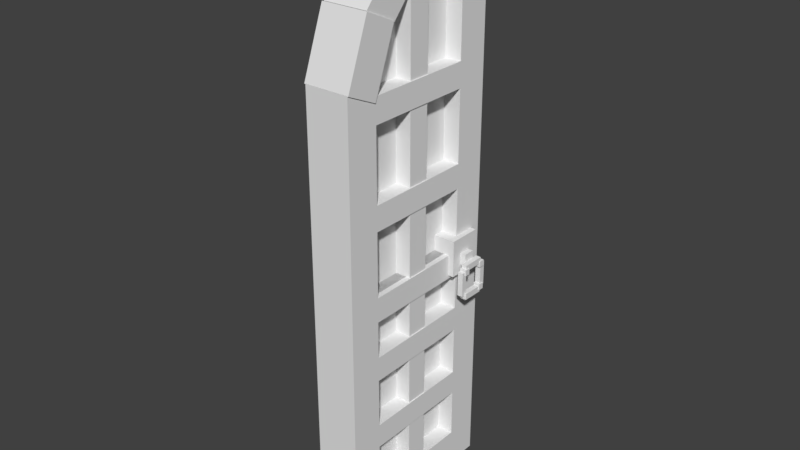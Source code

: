 # Source: large_gate_mirror.blend  (saved by Blender 2.79.6; exported with 4.5.12 LTS)
import bpy
from mathutils import Matrix  # noqa: F401  (used for matrix-valued properties, if any)

bpy.ops.wm.read_factory_settings(use_empty=True)
scene = bpy.context.scene
scene.name = 'Scene'

# ---- collections
col_collection_1 = bpy.data.collections.new('Collection 1'); scene.collection.children.link(col_collection_1)

# ---- materials (node trees are filled in below, after node groups)
mat_0 = bpy.data.materials.new('0')
mat_0.alpha_threshold = 0.0
mat_0.use_transparent_shadow = False
mat_0.roughness = 0.5
mat_1 = bpy.data.materials.new('1')
mat_1.alpha_threshold = 0.0
mat_1.use_transparent_shadow = False
mat_1.roughness = 0.5
mat_2 = bpy.data.materials.new('2')
mat_2.alpha_threshold = 0.0
mat_2.use_transparent_shadow = False
mat_2.roughness = 0.5
mat_2_0 = bpy.data.materials.new('2_0')
mat_2_0.alpha_threshold = 0.0
mat_2_0.use_transparent_shadow = False
mat_2_0.roughness = 0.5
mat_2_1 = bpy.data.materials.new('2_1')
mat_2_1.alpha_threshold = 0.0
mat_2_1.use_transparent_shadow = False
mat_2_1.roughness = 0.5

# ---- material node trees

# ---- world
world_world = bpy.data.worlds.new('World'); scene.world = world_world
world_world.color = (0.05088, 0.05088, 0.05088)
world_world.use_sun_shadow = False
world_world.sun_shadow_jitter_overblur = 0.0

# ---- meshes
me_cube_001 = bpy.data.meshes.new('Cube.001')
me_cube_001.from_pydata([(6.15, 59.34, 7.382), (6.15, 51.86, 4.282), (6.15, 61.12, 3.086), (6.15, 53.64, -0.01384), (-0.15, 61.12, 3.086), (-0.15, 53.64, -0.01384), (-0.15, 59.34, 7.382), (-0.15, 51.86, 4.282), (6.0, 64.21, 12.64), (6.0, 57.96, 6.379), (6.0, 67.4, 9.454), (6.0, 61.14, 3.197), (-3.815e-06, 67.4, 9.454), (-3.815e-06, 61.14, 3.197), (-3.815e-06, 64.21, 12.64), (-3.815e-06, 57.96, 6.379), (6.15, 70.26, 16.32), (6.15, 66.1, 18.04), (6.15, 67.39, 9.389), (6.15, 63.23, 11.11), (-0.15, 67.39, 9.389), (-0.15, 63.23, 11.11), (-0.15, 70.26, 16.32), (-0.15, 66.1, 18.04), (6.0, 70.2, 24.0), (6.0, 66.0, 24.0), (6.0, 70.2, 16.35), (6.0, 66.0, 16.35), (-3.815e-06, 70.2, 16.35), (-3.815e-06, 66.0, 16.35), (-3.815e-06, 70.2, 24.0), (-3.815e-06, 66.0, 24.0), (6.0, 53.7, 4.5), (6.0, 48.0, 4.5), (6.0, 53.7, 1.016e-05), (6.0, 48.0, 1.016e-05), (-3.815e-06, 53.7, 1.016e-05), (-3.815e-06, 48.0, 1.016e-05), (-3.815e-06, 53.7, 4.5), (-3.815e-06, 48.0, 4.5), (6.0, 48.0, 4.5), (6.0, 24.0, 4.5), (6.0, 48.0, 1.016e-05), (6.0, 24.0, 1.016e-05), (-3.815e-06, 48.0, 1.016e-05), (-3.815e-06, 24.0, 1.016e-05), (-3.815e-06, 48.0, 4.5), (-3.815e-06, 24.0, 4.5), (6.0, 66.0, 24.0), (6.0, 24.0, 24.0), (6.0, 66.0, 19.5), (6.0, 24.0, 19.5), (-3.815e-06, 66.0, 19.5), (-3.815e-06, 24.0, 19.5), (-3.815e-06, 66.0, 24.0), (-3.815e-06, 24.0, 24.0), (3.75, 61.5, 19.5), (3.75, 24.0, 19.5), (3.75, 61.5, 4.5), (3.75, 24.0, 4.5), (2.25, 61.5, 4.5), (2.25, 24.0, 4.5), (2.25, 61.5, 19.5), (2.25, 24.0, 19.5), (3.75, 66.0, 19.5), (3.75, 61.5, 19.5), (3.75, 66.0, 9.0), (3.75, 61.5, 9.0), (2.25, 66.0, 9.0), (2.25, 61.5, 9.0), (2.25, 66.0, 19.5), (2.25, 61.5, 19.5), (5.25, 30.0, 19.5), (5.25, 27.0, 19.5), (5.25, 30.0, 4.5), (5.25, 27.0, 4.5), (-3.815e-06, 30.0, 4.5), (-3.815e-06, 27.0, 4.5), (-3.815e-06, 30.0, 19.5), (-3.815e-06, 27.0, 19.5), (2.25, 40.8, 19.5), (2.25, 37.8, 19.5), (2.25, 40.8, 4.5), (2.25, 37.8, 4.5), (-3.815e-06, 40.8, 4.5), (-3.815e-06, 37.8, 4.5), (-3.815e-06, 40.8, 19.5), (-3.815e-06, 37.8, 19.5), (2.25, 52.5, 19.5), (2.25, 49.5, 19.5), (2.25, 52.5, 4.5), (2.25, 49.5, 4.5), (-3.815e-06, 52.5, 4.5), (-3.815e-06, 49.5, 4.5), (-3.815e-06, 52.5, 19.5), (-3.815e-06, 49.5, 19.5), (2.4, 64.5, 13.5), (2.4, 24.0, 13.5), (2.4, 64.5, 10.5), (2.4, 24.0, 10.5), (0.15, 64.5, 10.5), (0.15, 24.0, 10.5), (0.15, 64.5, 13.5), (0.15, 24.0, 13.5), (6.0, 40.8, 19.5), (6.0, 37.8, 19.5), (6.0, 40.8, 4.5), (6.0, 37.8, 4.5), (3.75, 40.8, 4.5), (3.75, 37.8, 4.5), (3.75, 40.8, 19.5), (3.75, 37.8, 19.5), (6.0, 30.0, 19.5), (6.0, 27.0, 19.5), (6.0, 30.0, 4.5), (6.0, 27.0, 4.5), (3.75, 30.0, 4.5), (3.75, 27.0, 4.5), (3.75, 30.0, 19.5), (3.75, 27.0, 19.5), (6.0, 52.5, 19.5), (6.0, 49.5, 19.5), (6.0, 52.5, 4.5), (6.0, 49.5, 4.5), (3.75, 52.5, 4.5), (3.75, 49.5, 4.5), (3.75, 52.5, 19.5), (3.75, 49.5, 19.5), (5.85, 64.8, 13.5), (5.85, 24.3, 13.5), (5.85, 64.8, 10.5), (5.85, 24.3, 10.5), (3.6, 64.8, 10.5), (3.6, 24.3, 10.5), (3.6, 64.8, 13.5), (3.6, 24.3, 13.5), (3.6, 31.95, 22.5), (3.6, 27.45, 22.5), (3.6, 31.95, 18.0), (3.6, 27.45, 18.0), (-0.9, 31.95, 18.0), (-0.9, 27.45, 18.0), (-0.9, 31.95, 22.5), (-0.9, 27.45, 22.5), (-3.815e-06, 30.0, 21.0), (-3.815e-06, 28.5, 21.0), (-3.815e-06, 30.0, 19.5), (-3.815e-06, 28.5, 19.5), (-1.5, 30.0, 19.5), (-1.5, 28.5, 19.5), (-1.5, 30.0, 21.0), (-1.5, 28.5, 21.0), (-1.5, 29.1, 21.75), (-1.5, 28.35, 21.75), (-1.5, 29.1, 18.75), (-1.5, 28.35, 18.75), (-2.25, 29.1, 18.75), (-2.25, 28.35, 18.75), (-2.25, 29.1, 21.75), (-2.25, 28.35, 21.75), (-1.5, 25.35, 21.75), (-1.5, 24.6, 21.75), (-1.5, 25.35, 18.75), (-1.5, 24.6, 18.75), (-2.25, 25.35, 18.75), (-2.25, 24.6, 18.75), (-2.25, 25.35, 21.75), (-2.25, 24.6, 21.75), (-1.5, 28.35, 22.5), (-1.5, 25.35, 22.5), (-1.5, 28.35, 21.75), (-1.5, 25.35, 21.75), (-2.25, 28.35, 21.75), (-2.25, 25.35, 21.75), (-2.25, 28.35, 22.5), (-2.25, 25.35, 22.5), (-1.5, 28.35, 18.75), (-1.5, 25.35, 18.75), (-1.5, 28.35, 18.0), (-1.5, 25.35, 18.0), (-2.25, 28.35, 18.0), (-2.25, 25.35, 18.0), (-2.25, 28.35, 18.75), (-2.25, 25.35, 18.75), (-1.5, 28.65, 19.2), (-1.5, 27.9, 19.2), (-1.5, 28.65, 18.45), (-1.5, 27.9, 18.45), (-2.4, 28.65, 18.45), (-2.4, 27.9, 18.45), (-2.4, 28.65, 19.2), (-2.4, 27.9, 19.2), (-1.5, 28.65, 22.2), (-1.5, 27.9, 22.2), (-1.5, 28.65, 21.45), (-1.5, 27.9, 21.45), (-2.4, 28.65, 21.45), (-2.4, 27.9, 21.45), (-2.4, 28.65, 22.2), (-2.4, 27.9, 22.2), (-1.5, 25.65, 22.2), (-1.5, 24.9, 22.2), (-1.5, 25.65, 21.45), (-1.5, 24.9, 21.45), (-2.4, 25.65, 21.45), (-2.4, 24.9, 21.45), (-2.4, 25.65, 22.2), (-2.4, 24.9, 22.2), (-1.5, 25.65, 19.2), (-1.5, 24.9, 19.2), (-1.5, 25.65, 18.45), (-1.5, 24.9, 18.45), (-2.4, 25.65, 18.45), (-2.4, 24.9, 18.45), (-2.4, 25.65, 19.2), (-2.4, 24.9, 19.2), (6.75, 31.95, 22.5), (6.75, 27.45, 22.5), (6.75, 31.95, 18.0), (6.75, 27.45, 18.0), (2.25, 31.95, 18.0), (2.25, 27.45, 18.0), (2.25, 31.95, 22.5), (2.25, 27.45, 22.5), (7.5, 30.0, 21.0), (7.5, 28.5, 21.0), (7.5, 30.0, 19.5), (7.5, 28.5, 19.5), (6.0, 30.0, 19.5), (6.0, 28.5, 19.5), (6.0, 30.0, 21.0), (6.0, 28.5, 21.0), (8.25, 29.1, 21.75), (8.25, 28.35, 21.75), (8.25, 29.1, 18.75), (8.25, 28.35, 18.75), (7.5, 29.1, 18.75), (7.5, 28.35, 18.75), (7.5, 29.1, 21.75), (7.5, 28.35, 21.75), (8.4, 28.65, 22.2), (8.4, 27.9, 22.2), (8.4, 28.65, 21.45), (8.4, 27.9, 21.45), (7.5, 28.65, 21.45), (7.5, 27.9, 21.45), (7.5, 28.65, 22.2), (7.5, 27.9, 22.2), (8.25, 28.35, 22.5), (8.25, 25.35, 22.5), (8.25, 28.35, 21.75), (8.25, 25.35, 21.75), (7.5, 28.35, 21.75), (7.5, 25.35, 21.75), (7.5, 28.35, 22.5), (7.5, 25.35, 22.5), (8.25, 28.35, 18.75), (8.25, 25.35, 18.75), (8.25, 28.35, 18.0), (8.25, 25.35, 18.0), (7.5, 28.35, 18.0), (7.5, 25.35, 18.0), (7.5, 28.35, 18.75), (7.5, 25.35, 18.75), (8.4, 28.65, 19.2), (8.4, 27.9, 19.2), (8.4, 28.65, 18.45), (8.4, 27.9, 18.45), (7.5, 28.65, 18.45), (7.5, 27.9, 18.45), (7.5, 28.65, 19.2), (7.5, 27.9, 19.2), (8.25, 25.35, 21.75), (8.25, 24.6, 21.75), (8.25, 25.35, 18.75), (8.25, 24.6, 18.75), (7.5, 25.35, 18.75), (7.5, 24.6, 18.75), (7.5, 25.35, 21.75), (7.5, 24.6, 21.75), (8.4, 25.65, 22.2), (8.4, 24.9, 22.2), (8.4, 25.65, 21.45), (8.4, 24.9, 21.45), (7.5, 25.65, 21.45), (7.5, 24.9, 21.45), (7.5, 25.65, 22.2), (7.5, 24.9, 22.2), (8.55, 25.65, 19.2), (8.55, 24.9, 19.2), (8.55, 25.65, 18.45), (8.55, 24.9, 18.45), (7.65, 25.65, 18.45), (7.65, 24.9, 18.45), (7.65, 25.65, 19.2), (7.65, 24.9, 19.2), (6.0, 24.0, 4.5), (6.0, -2.16e-06, 4.5), (6.0, 24.0, 1.016e-05), (6.0, -2.16e-06, 1.016e-05), (-3.815e-06, 24.0, 1.016e-05), (-3.815e-06, -2.16e-06, 1.016e-05), (-3.815e-06, 24.0, 4.5), (-3.815e-06, -2.16e-06, 4.5), (6.0, 24.0, 24.0), (6.0, -2.16e-06, 24.0), (6.0, 24.0, 19.5), (6.0, -2.16e-06, 19.5), (-3.815e-06, 24.0, 19.5), (-3.815e-06, -2.16e-06, 19.5), (-3.815e-06, 24.0, 24.0), (-3.815e-06, -2.16e-06, 24.0), (2.25, 4.5, 19.5), (2.25, -2.16e-06, 19.5), (2.25, 4.5, 4.5), (2.25, -2.16e-06, 4.5), (-3.815e-06, 4.5, 4.5), (-3.815e-06, -2.16e-06, 4.5), (-3.815e-06, 4.5, 19.5), (-3.815e-06, -2.16e-06, 19.5), (2.25, 13.5, 19.5), (2.25, 10.5, 19.5), (2.25, 13.5, 4.5), (2.25, 10.5, 4.5), (-3.815e-06, 13.5, 4.5), (-3.815e-06, 10.5, 4.5), (-3.815e-06, 13.5, 19.5), (-3.815e-06, 10.5, 19.5), (2.25, 22.5, 19.5), (2.25, 19.5, 19.5), (2.25, 22.5, 4.5), (2.25, 19.5, 4.5), (-3.815e-06, 22.5, 4.5), (-3.815e-06, 19.5, 4.5), (-3.815e-06, 22.5, 19.5), (-3.815e-06, 19.5, 19.5), (2.4, 24.3, 13.5), (2.4, -2.16e-06, 13.5), (2.4, 24.3, 10.5), (2.4, -2.16e-06, 10.5), (0.15, 24.3, 10.5), (0.15, -2.16e-06, 10.5), (0.15, 24.3, 13.5), (0.15, -2.16e-06, 13.5), (3.75, 24.0, 21.0), (3.75, -2.16e-06, 21.0), (3.75, 24.0, 4.5), (3.75, -2.16e-06, 4.5), (2.25, 24.0, 4.5), (2.25, -2.16e-06, 4.5), (2.25, 24.0, 21.0), (2.25, -2.16e-06, 21.0), (6.0, 22.5, 19.5), (6.0, 19.5, 19.5), (6.0, 22.5, 4.5), (6.0, 19.5, 4.5), (3.75, 22.5, 4.5), (3.75, 19.5, 4.5), (3.75, 22.5, 19.5), (3.75, 19.5, 19.5), (5.85, 24.3, 13.5), (5.85, -2.16e-06, 13.5), (5.85, 24.3, 10.5), (5.85, -2.16e-06, 10.5), (3.6, 24.3, 10.5), (3.6, -2.16e-06, 10.5), (3.6, 24.3, 13.5), (3.6, -2.16e-06, 13.5), (6.0, 13.5, 19.5), (6.0, 10.5, 19.5), (6.0, 13.5, 4.5), (6.0, 10.5, 4.5), (3.75, 13.5, 4.5), (3.75, 10.5, 4.5), (3.75, 13.5, 19.5), (3.75, 10.5, 19.5), (6.0, 4.5, 19.5), (6.0, -2.16e-06, 19.5), (6.0, 4.5, 4.5), (6.0, -2.16e-06, 4.5), (3.75, 4.5, 4.5), (3.75, -2.16e-06, 4.5), (3.75, 4.5, 19.5), (3.75, -2.16e-06, 19.5)], [], [(0, 1, 2), (1, 3, 2), (4, 5, 6), (5, 7, 6), (4, 6, 2), (6, 0, 2), (7, 5, 1), (5, 3, 1), (6, 7, 0), (7, 1, 0), (2, 3, 4), (3, 5, 4), (8, 9, 10), (9, 11, 10), (12, 13, 14), (13, 15, 14), (12, 14, 10), (14, 8, 10), (15, 13, 9), (13, 11, 9), (14, 15, 8), (15, 9, 8), (10, 11, 12), (11, 13, 12), (16, 17, 18), (17, 19, 18), (20, 21, 22), (21, 23, 22), (20, 22, 18), (22, 16, 18), (23, 21, 17), (21, 19, 17), (22, 23, 16), (23, 17, 16), (18, 19, 20), (19, 21, 20), (24, 25, 26), (25, 27, 26), (28, 29, 30), (29, 31, 30), (28, 30, 26), (30, 24, 26), (31, 29, 25), (29, 27, 25), (30, 31, 24), (31, 25, 24), (26, 27, 28), (27, 29, 28), (32, 33, 34), (33, 35, 34), (36, 37, 38), (37, 39, 38), (36, 38, 34), (38, 32, 34), (39, 37, 33), (37, 35, 33), (38, 39, 32), (39, 33, 32), (34, 35, 36), (35, 37, 36), (40, 41, 42), (41, 43, 42), (44, 45, 46), (45, 47, 46), (44, 46, 42), (46, 40, 42), (47, 45, 41), (45, 43, 41), (46, 47, 40), (47, 41, 40), (42, 43, 44), (43, 45, 44), (48, 49, 50), (49, 51, 50), (52, 53, 54), (53, 55, 54), (52, 54, 50), (54, 48, 50), (55, 53, 49), (53, 51, 49), (54, 55, 48), (55, 49, 48), (50, 51, 52), (51, 53, 52), (56, 57, 58), (57, 59, 58), (60, 61, 62), (61, 63, 62), (60, 62, 58), (62, 56, 58), (63, 61, 57), (61, 59, 57), (62, 63, 56), (63, 57, 56), (58, 59, 60), (59, 61, 60), (64, 65, 66), (65, 67, 66), (68, 69, 70), (69, 71, 70), (68, 70, 66), (70, 64, 66), (71, 69, 65), (69, 67, 65), (70, 71, 64), (71, 65, 64), (66, 67, 68), (67, 69, 68), (72, 73, 74), (73, 75, 74), (76, 77, 78), (77, 79, 78), (76, 78, 74), (78, 72, 74), (79, 77, 73), (77, 75, 73), (78, 79, 72), (79, 73, 72), (74, 75, 76), (75, 77, 76), (80, 81, 82), (81, 83, 82), (84, 85, 86), (85, 87, 86), (84, 86, 82), (86, 80, 82), (87, 85, 81), (85, 83, 81), (86, 87, 80), (87, 81, 80), (82, 83, 84), (83, 85, 84), (88, 89, 90), (89, 91, 90), (92, 93, 94), (93, 95, 94), (92, 94, 90), (94, 88, 90), (95, 93, 89), (93, 91, 89), (94, 95, 88), (95, 89, 88), (90, 91, 92), (91, 93, 92), (96, 97, 98), (97, 99, 98), (100, 101, 102), (101, 103, 102), (100, 102, 98), (102, 96, 98), (103, 101, 97), (101, 99, 97), (102, 103, 96), (103, 97, 96), (98, 99, 100), (99, 101, 100), (104, 105, 106), (105, 107, 106), (108, 109, 110), (109, 111, 110), (108, 110, 106), (110, 104, 106), (111, 109, 105), (109, 107, 105), (110, 111, 104), (111, 105, 104), (106, 107, 108), (107, 109, 108), (112, 113, 114), (113, 115, 114), (116, 117, 118), (117, 119, 118), (116, 118, 114), (118, 112, 114), (119, 117, 113), (117, 115, 113), (118, 119, 112), (119, 113, 112), (114, 115, 116), (115, 117, 116), (120, 121, 122), (121, 123, 122), (124, 125, 126), (125, 127, 126), (124, 126, 122), (126, 120, 122), (127, 125, 121), (125, 123, 121), (126, 127, 120), (127, 121, 120), (122, 123, 124), (123, 125, 124), (128, 129, 130), (129, 131, 130), (132, 133, 134), (133, 135, 134), (132, 134, 130), (134, 128, 130), (135, 133, 129), (133, 131, 129), (134, 135, 128), (135, 129, 128), (130, 131, 132), (131, 133, 132), (136, 137, 138), (137, 139, 138), (140, 141, 142), (141, 143, 142), (140, 142, 138), (142, 136, 138), (143, 141, 137), (141, 139, 137), (142, 143, 136), (143, 137, 136), (138, 139, 140), (139, 141, 140), (144, 145, 146), (145, 147, 146), (148, 149, 150), (149, 151, 150), (148, 150, 146), (150, 144, 146), (151, 149, 145), (149, 147, 145), (150, 151, 144), (151, 145, 144), (146, 147, 148), (147, 149, 148), (152, 153, 154), (153, 155, 154), (156, 157, 158), (157, 159, 158), (156, 158, 154), (158, 152, 154), (159, 157, 153), (157, 155, 153), (158, 159, 152), (159, 153, 152), (154, 155, 156), (155, 157, 156), (160, 161, 162), (161, 163, 162), (164, 165, 166), (165, 167, 166), (164, 166, 162), (166, 160, 162), (167, 165, 161), (165, 163, 161), (166, 167, 160), (167, 161, 160), (162, 163, 164), (163, 165, 164), (168, 169, 170), (169, 171, 170), (172, 173, 174), (173, 175, 174), (172, 174, 170), (174, 168, 170), (175, 173, 169), (173, 171, 169), (174, 175, 168), (175, 169, 168), (170, 171, 172), (171, 173, 172), (176, 177, 178), (177, 179, 178), (180, 181, 182), (181, 183, 182), (180, 182, 178), (182, 176, 178), (183, 181, 177), (181, 179, 177), (182, 183, 176), (183, 177, 176), (178, 179, 180), (179, 181, 180), (184, 185, 186), (185, 187, 186), (188, 189, 190), (189, 191, 190), (188, 190, 186), (190, 184, 186), (191, 189, 185), (189, 187, 185), (190, 191, 184), (191, 185, 184), (186, 187, 188), (187, 189, 188), (192, 193, 194), (193, 195, 194), (196, 197, 198), (197, 199, 198), (196, 198, 194), (198, 192, 194), (199, 197, 193), (197, 195, 193), (198, 199, 192), (199, 193, 192), (194, 195, 196), (195, 197, 196), (200, 201, 202), (201, 203, 202), (204, 205, 206), (205, 207, 206), (204, 206, 202), (206, 200, 202), (207, 205, 201), (205, 203, 201), (206, 207, 200), (207, 201, 200), (202, 203, 204), (203, 205, 204), (208, 209, 210), (209, 211, 210), (212, 213, 214), (213, 215, 214), (212, 214, 210), (214, 208, 210), (215, 213, 209), (213, 211, 209), (214, 215, 208), (215, 209, 208), (210, 211, 212), (211, 213, 212), (216, 217, 218), (217, 219, 218), (220, 221, 222), (221, 223, 222), (220, 222, 218), (222, 216, 218), (223, 221, 217), (221, 219, 217), (222, 223, 216), (223, 217, 216), (218, 219, 220), (219, 221, 220), (224, 225, 226), (225, 227, 226), (228, 229, 230), (229, 231, 230), (228, 230, 226), (230, 224, 226), (231, 229, 225), (229, 227, 225), (230, 231, 224), (231, 225, 224), (226, 227, 228), (227, 229, 228), (232, 233, 234), (233, 235, 234), (236, 237, 238), (237, 239, 238), (236, 238, 234), (238, 232, 234), (239, 237, 233), (237, 235, 233), (238, 239, 232), (239, 233, 232), (234, 235, 236), (235, 237, 236), (240, 241, 242), (241, 243, 242), (244, 245, 246), (245, 247, 246), (244, 246, 242), (246, 240, 242), (247, 245, 241), (245, 243, 241), (246, 247, 240), (247, 241, 240), (242, 243, 244), (243, 245, 244), (248, 249, 250), (249, 251, 250), (252, 253, 254), (253, 255, 254), (252, 254, 250), (254, 248, 250), (255, 253, 249), (253, 251, 249), (254, 255, 248), (255, 249, 248), (250, 251, 252), (251, 253, 252), (256, 257, 258), (257, 259, 258), (260, 261, 262), (261, 263, 262), (260, 262, 258), (262, 256, 258), (263, 261, 257), (261, 259, 257), (262, 263, 256), (263, 257, 256), (258, 259, 260), (259, 261, 260), (264, 265, 266), (265, 267, 266), (268, 269, 270), (269, 271, 270), (268, 270, 266), (270, 264, 266), (271, 269, 265), (269, 267, 265), (270, 271, 264), (271, 265, 264), (266, 267, 268), (267, 269, 268), (272, 273, 274), (273, 275, 274), (276, 277, 278), (277, 279, 278), (276, 278, 274), (278, 272, 274), (279, 277, 273), (277, 275, 273), (278, 279, 272), (279, 273, 272), (274, 275, 276), (275, 277, 276), (280, 281, 282), (281, 283, 282), (284, 285, 286), (285, 287, 286), (284, 286, 282), (286, 280, 282), (287, 285, 281), (285, 283, 281), (286, 287, 280), (287, 281, 280), (282, 283, 284), (283, 285, 284), (288, 289, 290), (289, 291, 290), (292, 293, 294), (293, 295, 294), (292, 294, 290), (294, 288, 290), (295, 293, 289), (293, 291, 289), (294, 295, 288), (295, 289, 288), (290, 291, 292), (291, 293, 292), (296, 297, 298), (297, 299, 298), (300, 301, 302), (301, 303, 302), (300, 302, 298), (302, 296, 298), (303, 301, 297), (301, 299, 297), (302, 303, 296), (303, 297, 296), (298, 299, 300), (299, 301, 300), (304, 305, 306), (305, 307, 306), (308, 309, 310), (309, 311, 310), (308, 310, 306), (310, 304, 306), (311, 309, 305), (309, 307, 305), (310, 311, 304), (311, 305, 304), (306, 307, 308), (307, 309, 308), (312, 313, 314), (313, 315, 314), (316, 317, 318), (317, 319, 318), (316, 318, 314), (318, 312, 314), (319, 317, 313), (317, 315, 313), (318, 319, 312), (319, 313, 312), (314, 315, 316), (315, 317, 316), (320, 321, 322), (321, 323, 322), (324, 325, 326), (325, 327, 326), (324, 326, 322), (326, 320, 322), (327, 325, 321), (325, 323, 321), (326, 327, 320), (327, 321, 320), (322, 323, 324), (323, 325, 324), (328, 329, 330), (329, 331, 330), (332, 333, 334), (333, 335, 334), (332, 334, 330), (334, 328, 330), (335, 333, 329), (333, 331, 329), (334, 335, 328), (335, 329, 328), (330, 331, 332), (331, 333, 332), (336, 337, 338), (337, 339, 338), (340, 341, 342), (341, 343, 342), (340, 342, 338), (342, 336, 338), (343, 341, 337), (341, 339, 337), (342, 343, 336), (343, 337, 336), (338, 339, 340), (339, 341, 340), (344, 345, 346), (345, 347, 346), (348, 349, 350), (349, 351, 350), (348, 350, 346), (350, 344, 346), (351, 349, 345), (349, 347, 345), (350, 351, 344), (351, 345, 344), (346, 347, 348), (347, 349, 348), (352, 353, 354), (353, 355, 354), (356, 357, 358), (357, 359, 358), (356, 358, 354), (358, 352, 354), (359, 357, 353), (357, 355, 353), (358, 359, 352), (359, 353, 352), (354, 355, 356), (355, 357, 356), (360, 361, 362), (361, 363, 362), (364, 365, 366), (365, 367, 366), (364, 366, 362), (366, 360, 362), (367, 365, 361), (365, 363, 361), (366, 367, 360), (367, 361, 360), (362, 363, 364), (363, 365, 364), (368, 369, 370), (369, 371, 370), (372, 373, 374), (373, 375, 374), (372, 374, 370), (374, 368, 370), (375, 373, 369), (373, 371, 369), (374, 375, 368), (375, 369, 368), (370, 371, 372), (371, 373, 372), (376, 377, 378), (377, 379, 378), (380, 381, 382), (381, 383, 382), (380, 382, 378), (382, 376, 378), (383, 381, 377), (381, 379, 377), (382, 383, 376), (383, 377, 376), (378, 379, 380), (379, 381, 380)])
me_cube_001.polygons.foreach_set('use_smooth', [True] * 576)
me_cube_001.polygons.foreach_set('material_index', [0, 0, 0, 0, 0, 0, 0, 0, 1, 1, 0, 0, 0, 0, 0, 0, 0, 0, 0, 0, 1, 1, 0, 0, 0, 0, 0, 0, 0, 0, 1, 1, 1, 1, 0, 0, 0, 0, 0, 0, 0, 0, 1, 1, 0, 0, 0, 0, 0, 0, 0, 0, 0, 0, 0, 0, 1, 1, 0, 0, 0, 0, 0, 0, 0, 0, 0, 0, 1, 1, 0, 0, 0, 0, 0, 0, 0, 0, 0, 0, 0, 0, 1, 1, 0, 0, 0, 0, 0, 0, 0, 0, 0, 0, 0, 0, 0, 0, 0, 0, 0, 0, 0, 0, 0, 0, 0, 0, 1, 1, 1, 1, 1, 1, 1, 1, 1, 1, 1, 1, 1, 1, 1, 1, 1, 1, 1, 1, 1, 1, 1, 1, 1, 1, 1, 1, 1, 1, 1, 1, 1, 1, 1, 1, 1, 1, 1, 1, 1, 1, 1, 1, 1, 1, 1, 1, 1, 1, 1, 1, 1, 1, 1, 1, 1, 1, 1, 1, 1, 1, 1, 1, 1, 1, 1, 1, 1, 1, 1, 1, 1, 1, 1, 1, 1, 1, 1, 1, 1, 1, 1, 1, 1, 1, 1, 1, 1, 1, 1, 1, 1, 1, 1, 1, 2, 2, 2, 2, 2, 2, 2, 2, 2, 2, 2, 2, 2, 2, 2, 2, 2, 2, 2, 2, 2, 2, 2, 2, 2, 2, 2, 2, 2, 2, 2, 2, 2, 2, 2, 2, 2, 2, 2, 2, 2, 2, 2, 2, 2, 2, 2, 2, 2, 2, 2, 2, 2, 2, 2, 2, 2, 2, 2, 2, 2, 2, 2, 2, 2, 2, 2, 2, 2, 2, 2, 2, 2, 2, 2, 2, 2, 2, 2, 2, 2, 2, 2, 2, 2, 2, 2, 2, 2, 2, 2, 2, 2, 2, 2, 2, 2, 2, 2, 2, 2, 2, 2, 2, 2, 2, 2, 2, 2, 2, 2, 2, 2, 2, 2, 2, 2, 2, 2, 2, 2, 2, 2, 2, 2, 2, 2, 2, 2, 2, 2, 2, 2, 2, 2, 2, 2, 2, 2, 2, 2, 2, 2, 2, 2, 2, 2, 2, 2, 2, 2, 2, 2, 2, 2, 2, 2, 2, 2, 2, 2, 2, 2, 2, 2, 2, 2, 2, 2, 2, 2, 2, 2, 2, 2, 2, 2, 2, 2, 2, 2, 2, 2, 2, 2, 2, 2, 2, 2, 2, 2, 2, 2, 2, 2, 2, 2, 2, 2, 2, 2, 2, 2, 2, 2, 2, 2, 2, 2, 2, 2, 2, 2, 2, 2, 2, 2, 2, 2, 2, 2, 2, 2, 2, 2, 2, 2, 2, 2, 2, 2, 2, 2, 2, 2, 2, 2, 2, 2, 2, 3, 3, 3, 3, 3, 3, 3, 3, 4, 4, 3, 3, 3, 3, 3, 3, 3, 3, 3, 3, 3, 3, 4, 4, 3, 3, 3, 3, 4, 4, 3, 3, 3, 3, 3, 3, 4, 4, 4, 4, 4, 4, 4, 4, 4, 4, 4, 4, 4, 4, 4, 4, 4, 4, 4, 4, 4, 4, 4, 4, 4, 4, 4, 4, 4, 4, 4, 4, 4, 4, 4, 4, 3, 3, 3, 3, 3, 3, 3, 3, 3, 3, 3, 3, 4, 4, 4, 4, 4, 4, 4, 4, 4, 4, 4, 4, 4, 4, 4, 4, 4, 4, 4, 4, 4, 4, 4, 4, 4, 4, 4, 4, 4, 4, 4, 4, 4, 4, 4, 4, 3, 3, 3, 3, 4, 4, 3, 3, 3, 3, 3, 3])
_k = set([(0, 1), (0, 2), (0, 6), (1, 3), (1, 7), (2, 3), (2, 4), (3, 5), (4, 5), (4, 6), (5, 7), (6, 7), (8, 9), (8, 10), (8, 14), (9, 11), (9, 15), (10, 11), (10, 12), (11, 13), (12, 13), (12, 14), (13, 15), (14, 15), (16, 17), (16, 18), (16, 22), (17, 19), (17, 23), (18, 19), (18, 20), (19, 21), (20, 21), (20, 22), (21, 23), (22, 23), (24, 25), (24, 26), (24, 30), (25, 27), (25, 31), (26, 27), (26, 28), (27, 29), (28, 29), (28, 30), (29, 31), (30, 31), (32, 33), (32, 34), (32, 38), (33, 35), (33, 39), (34, 35), (34, 36), (35, 37), (36, 37), (36, 38), (37, 39), (38, 39), (40, 41), (40, 42), (40, 46), (41, 43), (41, 47), (42, 43), (42, 44), (43, 45), (44, 45), (44, 46), (45, 47), (46, 47), (48, 49), (48, 50), (48, 54), (49, 51), (49, 55), (50, 51), (50, 52), (51, 53), (52, 53), (52, 54), (53, 55), (54, 55), (56, 57), (56, 58), (56, 62), (57, 59), (57, 63), (58, 59), (58, 60), (59, 61), (60, 61), (60, 62), (61, 63), (62, 63), (64, 65), (64, 66), (64, 70), (65, 67), (65, 71), (66, 67), (66, 68), (67, 69), (68, 69), (68, 70), (69, 71), (70, 71), (72, 73), (72, 74), (72, 78), (73, 75), (73, 79), (74, 75), (74, 76), (75, 77), (76, 77), (76, 78), (77, 79), (78, 79), (80, 81), (80, 82), (80, 86), (81, 83), (81, 87), (82, 83), (82, 84), (83, 85), (84, 85), (84, 86), (85, 87), (86, 87), (88, 89), (88, 90), (88, 94), (89, 91), (89, 95), (90, 91), (90, 92), (91, 93), (92, 93), (92, 94), (93, 95), (94, 95), (96, 97), (96, 98), (96, 102), (97, 99), (97, 103), (98, 99), (98, 100), (99, 101), (100, 101), (100, 102), (101, 103), (102, 103), (104, 105), (104, 106), (104, 110), (105, 107), (105, 111), (106, 107), (106, 108), (107, 109), (108, 109), (108, 110), (109, 111), (110, 111), (112, 113), (112, 114), (112, 118), (113, 115), (113, 119), (114, 115), (114, 116), (115, 117), (116, 117), (116, 118), (117, 119), (118, 119), (120, 121), (120, 122), (120, 126), (121, 123), (121, 127), (122, 123), (122, 124), (123, 125), (124, 125), (124, 126), (125, 127), (126, 127), (128, 129), (128, 130), (128, 134), (129, 131), (129, 135), (130, 131), (130, 132), (131, 133), (132, 133), (132, 134), (133, 135), (134, 135), (136, 137), (136, 138), (136, 142), (137, 139), (137, 143), (138, 139), (138, 140), (139, 141), (140, 141), (140, 142), (141, 143), (142, 143), (144, 145), (144, 146), (144, 150), (145, 147), (145, 151), (146, 147), (146, 148), (147, 149), (148, 149), (148, 150), (149, 151), (150, 151), (152, 153), (152, 154), (152, 158), (153, 155), (153, 159), (154, 155), (154, 156), (155, 157), (156, 157), (156, 158), (157, 159), (158, 159), (160, 161), (160, 162), (160, 166), (161, 163), (161, 167), (162, 163), (162, 164), (163, 165), (164, 165), (164, 166), (165, 167), (166, 167), (168, 169), (168, 170), (168, 174), (169, 171), (169, 175), (170, 171), (170, 172), (171, 173), (172, 173), (172, 174), (173, 175), (174, 175), (176, 177), (176, 178), (176, 182), (177, 179), (177, 183), (178, 179), (178, 180), (179, 181), (180, 181), (180, 182), (181, 183), (182, 183), (184, 185), (184, 186), (184, 190), (185, 187), (185, 191), (186, 187), (186, 188), (187, 189), (188, 189), (188, 190), (189, 191), (190, 191), (192, 193), (192, 194), (192, 198), (193, 195), (193, 199), (194, 195), (194, 196), (195, 197), (196, 197), (196, 198), (197, 199), (198, 199), (200, 201), (200, 202), (200, 206), (201, 203), (201, 207), (202, 203), (202, 204), (203, 205), (204, 205), (204, 206), (205, 207), (206, 207), (208, 209), (208, 210), (208, 214), (209, 211), (209, 215), (210, 211), (210, 212), (211, 213), (212, 213), (212, 214), (213, 215), (214, 215), (216, 217), (216, 218), (216, 222), (217, 219), (217, 223), (218, 219), (218, 220), (219, 221), (220, 221), (220, 222), (221, 223), (222, 223), (224, 225), (224, 226), (224, 230), (225, 227), (225, 231), (226, 227), (226, 228), (227, 229), (228, 229), (228, 230), (229, 231), (230, 231), (232, 233), (232, 234), (232, 238), (233, 235), (233, 239), (234, 235), (234, 236), (235, 237), (236, 237), (236, 238), (237, 239), (238, 239), (240, 241), (240, 242), (240, 246), (241, 243), (241, 247), (242, 243), (242, 244), (243, 245), (244, 245), (244, 246), (245, 247), (246, 247), (248, 249), (248, 250), (248, 254), (249, 251), (249, 255), (250, 251), (250, 252), (251, 253), (252, 253), (252, 254), (253, 255), (254, 255), (256, 257), (256, 258), (256, 262), (257, 259), (257, 263), (258, 259), (258, 260), (259, 261), (260, 261), (260, 262), (261, 263), (262, 263), (264, 265), (264, 266), (264, 270), (265, 267), (265, 271), (266, 267), (266, 268), (267, 269), (268, 269), (268, 270), (269, 271), (270, 271), (272, 273), (272, 274), (272, 278), (273, 275), (273, 279), (274, 275), (274, 276), (275, 277), (276, 277), (276, 278), (277, 279), (278, 279), (280, 281), (280, 282), (280, 286), (281, 283), (281, 287), (282, 283), (282, 284), (283, 285), (284, 285), (284, 286), (285, 287), (286, 287), (288, 289), (288, 290), (288, 294), (289, 291), (289, 295), (290, 291), (290, 292), (291, 293), (292, 293), (292, 294), (293, 295), (294, 295), (296, 297), (296, 298), (296, 302), (297, 299), (297, 303), (298, 299), (298, 300), (299, 301), (300, 301), (300, 302), (301, 303), (302, 303), (304, 305), (304, 306), (304, 310), (305, 307), (305, 311), (306, 307), (306, 308), (307, 309), (308, 309), (308, 310), (309, 311), (310, 311), (312, 313), (312, 314), (312, 318), (313, 315), (313, 319), (314, 315), (314, 316), (315, 317), (316, 317), (316, 318), (317, 319), (318, 319), (320, 321), (320, 322), (320, 326), (321, 323), (321, 327), (322, 323), (322, 324), (323, 325), (324, 325), (324, 326), (325, 327), (326, 327), (328, 329), (328, 330), (328, 334), (329, 331), (329, 335), (330, 331), (330, 332), (331, 333), (332, 333), (332, 334), (333, 335), (334, 335), (336, 337), (336, 338), (336, 342), (337, 339), (337, 343), (338, 339), (338, 340), (339, 341), (340, 341), (340, 342), (341, 343), (342, 343), (344, 345), (344, 346), (344, 350), (345, 347), (345, 351), (346, 347), (346, 348), (347, 349), (348, 349), (348, 350), (349, 351), (350, 351), (352, 353), (352, 354), (352, 358), (353, 355), (353, 359), (354, 355), (354, 356), (355, 357), (356, 357), (356, 358), (357, 359), (358, 359), (360, 361), (360, 362), (360, 366), (361, 363), (361, 367), (362, 363), (362, 364), (363, 365), (364, 365), (364, 366), (365, 367), (366, 367), (368, 369), (368, 370), (368, 374), (369, 371), (369, 375), (370, 371), (370, 372), (371, 373), (372, 373), (372, 374), (373, 375), (374, 375), (376, 377), (376, 378), (376, 382), (377, 379), (377, 383), (378, 379), (378, 380), (379, 381), (380, 381), (380, 382), (381, 383), (382, 383)])
me_cube_001.attributes.new('sharp_edge', 'BOOLEAN', 'EDGE').data.foreach_set('value', [ (min(e.vertices), max(e.vertices)) in _k for e in me_cube_001.edges])
_uv = me_cube_001.uv_layers.new(name='UVMap')
_uv.uv.foreach_set('vector', [0.125, 0.5625, 0.125, 0.225, 0.3125, 0.5625, 0.125, 0.225, 0.3125, 0.225, 0.3125, 0.5625, 0.125, 0.5, 0.125, 0.1625, 0.3125, 0.5, 0.125, 0.1625, 0.3125, 0.1625, 0.3125, 0.5, 0.375, 1.0, 0.375, 0.8062, 0.625, 1.0, 0.375, 0.8062, 0.625, 0.8062, 0.625, 1.0, 0.375, 1.0, 0.375, 0.8062, 0.625, 1.0, 0.375, 0.8062, 0.625, 0.8062, 0.625, 1.0, 0.75, 0.5, 0.75, 0.1625, 1.0, 0.5, 0.75, 0.1625, 1.0, 0.1625, 1.0, 0.5, 0.375, 0.625, 0.375, 0.2875, 0.625, 0.625, 0.375, 0.2875, 0.625, 0.2875, 0.625, 0.625, 0.125, 0.375, 0.125, 0.00625, 0.3125, 0.375, 0.125, 0.00625, 0.3125, 0.00625, 0.3125, 0.375, 0.75, 0.375, 0.75, 0.00625, 0.9375, 0.375, 0.75, 0.00625, 0.9375, 0.00625, 0.9375, 0.375, 0.0625, 1.0, 0.0625, 0.8125, 0.3125, 1.0, 0.0625, 0.8125, 0.3125, 0.8125, 0.3125, 1.0, 0.0625, 1.0, 0.0625, 0.8125, 0.3125, 1.0, 0.0625, 0.8125, 0.3125, 0.8125, 0.3125, 1.0, 0.6875, 0.5625, 0.6875, 0.1937, 0.9375, 0.5625, 0.6875, 0.1937, 0.9375, 0.1937, 0.9375, 0.5625, 0.375, 0.875, 0.375, 0.5063, 0.625, 0.875, 0.375, 0.5063, 0.625, 0.5063, 0.625, 0.875, 0.3125, 0.75, 0.125, 0.75, 0.3125, 0.375, 0.125, 0.75, 0.125, 0.375, 0.3125, 0.375, 0.9375, 0.3125, 0.75, 0.3125, 0.9375, 0.0, 0.75, 0.3125, 0.75, 0.0, 0.9375, 0.0, 0.6875, 0.6875, 0.6875, 0.375, 0.9375, 0.6875, 0.6875, 0.375, 0.9375, 0.375, 0.9375, 0.6875, 0.6875, 0.9375, 0.6875, 0.625, 0.9375, 0.9375, 0.6875, 0.625, 0.9375, 0.625, 0.9375, 0.9375, 0.1875, 1.0, 0.1875, 0.8125, 0.4375, 1.0, 0.1875, 0.8125, 0.4375, 0.8125, 0.4375, 1.0, 0.0625, 1.0, 0.0625, 0.8125, 0.3125, 1.0, 0.0625, 0.8125, 0.3125, 0.8125, 0.3125, 1.0, 0.75, 0.575, 0.9375, 0.575, 0.75, 0.8125, 0.9375, 0.575, 0.9375, 0.8125, 0.75, 0.8125, 0.375, 0.45, 0.5688, 0.45, 0.375, 0.75, 0.5688, 0.45, 0.5688, 0.75, 0.375, 0.75, 0.0, 1.0, 0.0, 0.7312, 0.25, 1.0, 0.0, 0.7312, 0.25, 0.7312, 0.25, 1.0, 0.75, 0.9375, 0.75, 0.6687, 1.0, 0.9375, 0.75, 0.6687, 1.0, 0.6687, 1.0, 0.9375, 0.625, 0.5, 0.4313, 0.5, 0.625, 0.2, 0.4313, 0.5, 0.4313, 0.2, 0.625, 0.2, 0.125, 0.9375, 0.125, 0.7, 0.375, 0.9375, 0.125, 0.7, 0.375, 0.7, 0.375, 0.9375, 0.125, 0.5625, 0.125, 0.3438, 0.3125, 0.5625, 0.125, 0.3438, 0.3125, 0.3438, 0.3125, 0.5625, 0.4375, 1.0, 0.4375, 0.7812, 0.625, 1.0, 0.4375, 0.7812, 0.625, 0.7812, 0.625, 1.0, 0.6875, 1.0, 0.6875, 0.8062, 0.9375, 1.0, 0.6875, 0.8062, 0.9375, 0.8062, 0.9375, 1.0, 0.6875, 1.0, 0.6875, 0.8062, 0.9375, 1.0, 0.6875, 0.8062, 0.9375, 0.8062, 0.9375, 1.0, 0.6875, 0.375, 0.6875, 0.1437, 0.9375, 0.375, 0.6875, 0.1437, 0.9375, 0.1437, 0.9375, 0.375, 0.375, 0.375, 0.375, 0.1562, 0.625, 0.375, 0.375, 0.1562, 0.625, 0.1562, 0.625, 0.375, 0.125, 1.0, 0.125, 0.0, 0.3125, 1.0, 0.125, 0.0, 0.3125, 0.0, 0.3125, 1.0, 0.375, 1.0, 0.375, 0.0, 0.5625, 1.0, 0.375, 0.0, 0.5625, 0.0, 0.5625, 1.0, 0.0, 1.0, 0.0, 0.8125, 0.25, 1.0, 0.0, 0.8125, 0.25, 0.8125, 0.25, 1.0, 0.0, 1.0, 0.0, 0.8125, 0.25, 1.0, 0.0, 0.8125, 0.25, 0.8125, 0.25, 1.0, 0.75, 1.0, 0.75, 0.0, 1.0, 1.0, 0.75, 0.0, 1.0, 0.0, 1.0, 1.0, 0.6875, 1.0, 0.6875, 0.0, 0.9375, 1.0, 0.6875, 0.0, 0.9375, 0.0, 0.9375, 1.0, 0.75, 1.0, 0.75, 0.0, 0.9375, 1.0, 0.75, 0.0, 0.9375, 0.0, 0.9375, 1.0, 0.75, 1.0, 0.75, 0.0, 0.9375, 1.0, 0.75, 0.0, 0.9375, 0.0, 0.9375, 1.0, 0.0, 1.0, 0.0, 0.8125, 0.25, 1.0, 0.0, 0.8125, 0.25, 0.8125, 0.25, 1.0, 0.125, 0.8125, 0.125, 0.625, 0.375, 0.8125, 0.125, 0.625, 0.375, 0.625, 0.375, 0.8125, 0.375, 1.0, 0.375, 0.0, 0.625, 1.0, 0.375, 0.0, 0.625, 0.0, 0.625, 1.0, 0.6875, 1.0, 0.6875, 0.0, 0.9375, 1.0, 0.6875, 0.0, 0.9375, 0.0, 0.9375, 1.0, 0.1875, 1.0, 0.1875, 0.0, 0.8125, 1.0, 0.1875, 0.0, 0.8125, 0.0, 0.8125, 1.0, 0.1875, 1.0, 0.1875, 0.0, 0.8125, 1.0, 0.1875, 0.0, 0.8125, 0.0, 0.8125, 1.0, 0.0, 1.0, 0.0, 0.375, 0.0625, 1.0, 0.0, 0.375, 0.0625, 0.375, 0.0625, 1.0, 0.0, 1.0, 0.0, 0.375, 0.0625, 1.0, 0.0, 0.375, 0.0625, 0.375, 0.0625, 1.0, 0.0, 1.0, 0.0, 0.0, 0.0625, 1.0, 0.0, 0.0, 0.0625, 0.0, 0.0625, 1.0, 0.0, 1.0, 0.0, 0.0, 0.0625, 1.0, 0.0, 0.0, 0.0625, 0.0, 0.0625, 1.0, 0.1875, 1.0, 0.1875, 0.8125, 0.625, 1.0, 0.1875, 0.8125, 0.625, 0.8125, 0.625, 1.0, 0.375, 1.0, 0.375, 0.8125, 0.8125, 1.0, 0.375, 0.8125, 0.8125, 0.8125, 0.8125, 1.0, 0.0, 1.0, 0.0, 0.5625, 0.0625, 1.0, 0.0, 0.5625, 0.0625, 0.5625, 0.0625, 1.0, 0.0, 1.0, 0.0, 0.5625, 0.0625, 1.0, 0.0, 0.5625, 0.0625, 0.5625, 0.0625, 1.0, 0.1875, 0.625, 0.1875, 0.4375, 0.25, 0.625, 0.1875, 0.4375, 0.25, 0.4375, 0.25, 0.625, 0.0, 1.0, 0.0, 0.8125, 0.0625, 1.0, 0.0, 0.8125, 0.0625, 0.8125, 0.0625, 1.0, 0.0625, 0.9375, 0.0625, 0.8125, 0.6875, 0.9375, 0.0625, 0.8125, 0.6875, 0.8125, 0.6875, 0.9375, 0.25, 0.125, 0.375, 0.125, 0.25, 0.75, 0.375, 0.125, 0.375, 0.75, 0.25, 0.75, 0.6875, 0.75, 0.6875, 0.125, 0.7812, 0.75, 0.6875, 0.125, 0.7812, 0.125, 0.7812, 0.75, 0.25, 0.75, 0.25, 0.125, 0.3438, 0.75, 0.25, 0.125, 0.3438, 0.125, 0.3438, 0.75, 0.0, 1.0, 0.0, 0.875, 0.09375, 1.0, 0.0, 0.875, 0.09375, 0.875, 0.09375, 1.0, 0.0, 1.0, 0.0, 0.875, 0.09375, 1.0, 0.0, 0.875, 0.09375, 0.875, 0.09375, 1.0, 0.0, 1.0, 0.0, 0.875, 0.625, 1.0, 0.0, 0.875, 0.625, 0.875, 0.625, 1.0, 0.875, 1.0, 0.75, 1.0, 0.875, 0.3125, 0.75, 1.0, 0.75, 0.3125, 0.875, 0.3125, 0.1875, 0.8125, 0.1875, 0.1875, 0.2812, 0.8125, 0.1875, 0.1875, 0.2812, 0.1875, 0.2812, 0.8125, 0.4375, 0.6875, 0.4375, 0.0625, 0.5312, 0.6875, 0.4375, 0.0625, 0.5312, 0.0625, 0.5312, 0.6875, 0.0, 1.0, 0.0, 0.875, 0.09375, 1.0, 0.0, 0.875, 0.09375, 0.875, 0.09375, 1.0, 0.0, 1.0, 0.0, 0.875, 0.09375, 1.0, 0.0, 0.875, 0.09375, 0.875, 0.09375, 1.0, 0.0, 1.0, 0.0, 0.875, 0.625, 1.0, 0.0, 0.875, 0.625, 0.875, 0.625, 1.0, 0.8125, 0.9375, 0.6875, 0.9375, 0.8125, 0.25, 0.6875, 0.9375, 0.6875, 0.25, 0.8125, 0.25, 0.5, 0.75, 0.5, 0.125, 0.5938, 0.75, 0.5, 0.125, 0.5938, 0.125, 0.5938, 0.75, 0.875, 0.75, 0.875, 0.125, 0.9688, 0.75, 0.875, 0.125, 0.9688, 0.125, 0.9688, 0.75, 0.0, 1.0, 0.0, 0.875, 0.09375, 1.0, 0.0, 0.875, 0.09375, 0.875, 0.09375, 1.0, 0.0, 1.0, 0.0, 0.875, 0.09375, 1.0, 0.0, 0.875, 0.09375, 0.875, 0.09375, 1.0, 0.4375, 1.0, 0.4375, 0.0, 0.5625, 1.0, 0.4375, 0.0, 0.5625, 0.0, 0.5625, 1.0, 0.5, 1.0, 0.5, 0.0, 0.625, 1.0, 0.5, 0.0, 0.625, 0.0, 0.625, 1.0, 0.0, 1.0, 0.0, 0.875, 0.09375, 1.0, 0.0, 0.875, 0.09375, 0.875, 0.09375, 1.0, 0.0, 1.0, 0.0, 0.875, 0.09375, 1.0, 0.0, 0.875, 0.09375, 0.875, 0.09375, 1.0, 0.0, 1.0, 0.0, 0.0, 0.09375, 1.0, 0.0, 0.0, 0.09375, 0.0, 0.09375, 1.0, 0.1875, 1.0, 0.1875, 0.0, 0.2812, 1.0, 0.1875, 0.0, 0.2812, 0.0, 0.2812, 1.0, 0.8125, 0.25, 0.9375, 0.25, 0.8125, 1.0, 0.9375, 0.25, 0.9375, 1.0, 0.8125, 1.0, 0.75, 1.0, 0.75, 0.3125, 0.875, 1.0, 0.75, 0.3125, 0.875, 0.3125, 0.875, 1.0, 0.1875, 0.8125, 0.1875, 0.1875, 0.2812, 0.8125, 0.1875, 0.1875, 0.2812, 0.1875, 0.2812, 0.8125, 0.4375, 0.6875, 0.4375, 0.0625, 0.5312, 0.6875, 0.4375, 0.0625, 0.5312, 0.0625, 0.5312, 0.6875, 0.0, 1.0, 0.0, 0.875, 0.09375, 1.0, 0.0, 0.875, 0.09375, 0.875, 0.09375, 1.0, 0.0, 1.0, 0.0, 0.875, 0.09375, 1.0, 0.0, 0.875, 0.09375, 0.875, 0.09375, 1.0, 0.75, 0.25, 0.875, 0.25, 0.75, 1.0, 0.875, 0.25, 0.875, 1.0, 0.75, 1.0, 0.125, 0.75, 0.125, 0.125, 0.25, 0.75, 0.125, 0.125, 0.25, 0.125, 0.25, 0.75, 0.8125, 0.8125, 0.8125, 0.1875, 0.9062, 0.8125, 0.8125, 0.1875, 0.9062, 0.1875, 0.9062, 0.8125, 0.125, 0.75, 0.125, 0.125, 0.2188, 0.75, 0.125, 0.125, 0.2188, 0.125, 0.2188, 0.75, 0.0, 1.0, 0.0, 0.875, 0.09375, 1.0, 0.0, 0.875, 0.09375, 0.875, 0.09375, 1.0, 0.0, 1.0, 0.0, 0.875, 0.09375, 1.0, 0.0, 0.875, 0.09375, 0.875, 0.09375, 1.0, 0.0, 0.25, 0.125, 0.25, 0.0, 0.875, 0.125, 0.25, 0.125, 0.875, 0.0, 0.875, 0.6875, 0.9375, 0.6875, 0.25, 0.8125, 0.9375, 0.6875, 0.25, 0.8125, 0.25, 0.8125, 0.9375, 0.5, 0.75, 0.5, 0.125, 0.5938, 0.75, 0.5, 0.125, 0.5938, 0.125, 0.5938, 0.75, 0.875, 0.75, 0.875, 0.125, 0.9688, 0.75, 0.875, 0.125, 0.9688, 0.125, 0.9688, 0.75, 0.0, 1.0, 0.0, 0.875, 0.09375, 1.0, 0.0, 0.875, 0.09375, 0.875, 0.09375, 1.0, 0.0, 1.0, 0.0, 0.875, 0.09375, 1.0, 0.0, 0.875, 0.09375, 0.875, 0.09375, 1.0, 0.4375, 1.0, 0.4375, 0.0, 0.5625, 1.0, 0.4375, 0.0, 0.5625, 0.0, 0.5625, 1.0, 0.5, 1.0, 0.5, 0.0, 0.625, 1.0, 0.5, 0.0, 0.625, 0.0, 0.625, 1.0, 0.0, 1.0, 0.0, 0.875, 0.09375, 1.0, 0.0, 0.875, 0.09375, 0.875, 0.09375, 1.0, 0.0, 1.0, 0.0, 0.875, 0.09375, 1.0, 0.0, 0.875, 0.09375, 0.875, 0.09375, 1.0, 0.0, 1.0, 0.0, 0.0, 0.09375, 1.0, 0.0, 0.0, 0.09375, 0.0, 0.09375, 1.0, 0.1875, 1.0, 0.1875, 0.0, 0.2812, 1.0, 0.1875, 0.0, 0.2812, 0.0, 0.2812, 1.0, 0.3125, 0.6875, 0.3125, 0.5, 0.5, 0.6875, 0.3125, 0.5, 0.5, 0.5, 0.5, 0.6875, 0.6875, 0.375, 0.6875, 0.1875, 0.875, 0.375, 0.6875, 0.1875, 0.875, 0.1875, 0.875, 0.375, 0.4375, 0.375, 0.4375, 0.5625, 0.2812, 0.375, 0.4375, 0.5625, 0.2812, 0.5625, 0.2812, 0.375, 0.375, 0.5, 0.375, 0.3125, 0.5625, 0.5, 0.375, 0.3125, 0.5625, 0.3125, 0.5625, 0.5, 0.375, 0.6875, 0.375, 0.5, 0.5312, 0.6875, 0.375, 0.5, 0.5312, 0.5, 0.5312, 0.6875, 0.3438, 0.625, 0.3438, 0.4375, 0.5, 0.625, 0.3438, 0.4375, 0.5, 0.4375, 0.5, 0.625, 0.375, 0.5, 0.375, 0.4375, 0.4375, 0.5, 0.375, 0.4375, 0.4375, 0.4375, 0.4375, 0.5, 0.875, 0.875, 0.875, 0.8125, 0.9375, 0.875, 0.875, 0.8125, 0.9375, 0.8125, 0.9375, 0.875, 0.5, 0.5, 0.5, 0.4375, 0.5625, 0.5, 0.5, 0.4375, 0.5625, 0.4375, 0.5625, 0.5, 0.0, 1.0, 0.0, 0.9375, 0.0625, 1.0, 0.0, 0.9375, 0.0625, 0.9375, 0.0625, 1.0, 0.0625, 0.875, 0.0625, 0.8125, 0.125, 0.875, 0.0625, 0.8125, 0.125, 0.8125, 0.125, 0.875, 0.375, 0.6875, 0.375, 0.625, 0.4375, 0.6875, 0.375, 0.625, 0.4375, 0.625, 0.4375, 0.6875, 0.0, 1.0, 0.0, 0.9688, 0.125, 1.0, 0.0, 0.9688, 0.125, 0.9688, 0.125, 1.0, 0.8125, 0.875, 0.8125, 0.8438, 0.9375, 0.875, 0.8125, 0.8438, 0.9375, 0.8438, 0.9375, 0.875, 0.1875, 0.6875, 0.1875, 0.5625, 0.2188, 0.6875, 0.1875, 0.5625, 0.2188, 0.5625, 0.2188, 0.6875, 0.4375, 0.625, 0.4375, 0.5, 0.4688, 0.625, 0.4375, 0.5, 0.4688, 0.5, 0.4688, 0.625, 0.5625, 0.625, 0.5625, 0.5938, 0.5938, 0.625, 0.5625, 0.5938, 0.5938, 0.5938, 0.5938, 0.625, 0.3125, 0.6875, 0.3125, 0.6562, 0.3438, 0.6875, 0.3125, 0.6562, 0.3438, 0.6562, 0.3438, 0.6875, 0.0, 1.0, 0.0, 0.9688, 0.125, 1.0, 0.0, 0.9688, 0.125, 0.9688, 0.125, 1.0, 0.3125, 0.6875, 0.3125, 0.6562, 0.4375, 0.6875, 0.3125, 0.6562, 0.4375, 0.6562, 0.4375, 0.6875, 0.25, 0.8125, 0.25, 0.6875, 0.2812, 0.8125, 0.25, 0.6875, 0.2812, 0.6875, 0.2812, 0.8125, 0.3125, 0.6875, 0.3125, 0.5625, 0.3438, 0.6875, 0.3125, 0.5625, 0.3438, 0.5625, 0.3438, 0.6875, 0.4375, 0.75, 0.4375, 0.7188, 0.4688, 0.75, 0.4375, 0.7188, 0.4688, 0.7188, 0.4688, 0.75, 0.3125, 0.6875, 0.3125, 0.6562, 0.3438, 0.6875, 0.3125, 0.6562, 0.3438, 0.6562, 0.3438, 0.6875, 0.3125, 0.5625, 0.3125, 0.4375, 0.3438, 0.5625, 0.3125, 0.4375, 0.3438, 0.4375, 0.3438, 0.5625, 0.375, 0.875, 0.375, 0.75, 0.4062, 0.875, 0.375, 0.75, 0.4062, 0.75, 0.4062, 0.875, 0.3125, 0.75, 0.3125, 0.7188, 0.3438, 0.75, 0.3125, 0.7188, 0.3438, 0.7188, 0.3438, 0.75, 0.3125, 0.5625, 0.3125, 0.5312, 0.3438, 0.5625, 0.3125, 0.5312, 0.3438, 0.5312, 0.3438, 0.5625, 0.5, 0.6875, 0.5, 0.5625, 0.5312, 0.6875, 0.5, 0.5625, 0.5312, 0.5625, 0.5312, 0.6875, 0.5, 0.5, 0.5, 0.375, 0.5312, 0.5, 0.5, 0.375, 0.5312, 0.375, 0.5312, 0.5, 0.375, 0.75, 0.375, 0.625, 0.4062, 0.75, 0.375, 0.625, 0.4062, 0.625, 0.4062, 0.75, 0.3125, 0.75, 0.3125, 0.625, 0.3438, 0.75, 0.3125, 0.625, 0.3438, 0.625, 0.3438, 0.75, 0.25, 0.75, 0.25, 0.7188, 0.2812, 0.75, 0.25, 0.7188, 0.2812, 0.7188, 0.2812, 0.75, 0.3125, 0.6875, 0.3125, 0.6562, 0.3438, 0.6875, 0.3125, 0.6562, 0.3438, 0.6562, 0.3438, 0.6875, 0.5625, 0.625, 0.5625, 0.5, 0.5938, 0.625, 0.5625, 0.5, 0.5938, 0.5, 0.5938, 0.625, 0.625, 0.75, 0.625, 0.625, 0.6562, 0.75, 0.625, 0.625, 0.6562, 0.625, 0.6562, 0.75, 0.375, 0.75, 0.375, 0.7188, 0.4062, 0.75, 0.375, 0.7188, 0.4062, 0.7188, 0.4062, 0.75, 0.75, 0.625, 0.75, 0.5938, 0.7812, 0.625, 0.75, 0.5938, 0.7812, 0.5938, 0.7812, 0.625, 0.6875, 0.75, 0.6875, 0.7188, 0.7188, 0.75, 0.6875, 0.7188, 0.7188, 0.7188, 0.7188, 0.75, 0.5, 0.625, 0.5, 0.5938, 0.5375, 0.625, 0.5, 0.5938, 0.5375, 0.5938, 0.5375, 0.625, 0.5625, 0.5, 0.5625, 0.4688, 0.5938, 0.5, 0.5625, 0.4688, 0.5938, 0.4688, 0.5938, 0.5, 0.6875, 0.5, 0.6875, 0.4688, 0.7188, 0.5, 0.6875, 0.4688, 0.7188, 0.4688, 0.7188, 0.5, 0.3125, 0.6875, 0.3125, 0.6562, 0.3438, 0.6875, 0.3125, 0.6562, 0.3438, 0.6562, 0.3438, 0.6875, 0.3125, 0.6875, 0.3125, 0.6562, 0.3438, 0.6875, 0.3125, 0.6562, 0.3438, 0.6562, 0.3438, 0.6875, 0.6875, 0.5625, 0.6875, 0.5312, 0.725, 0.5625, 0.6875, 0.5312, 0.725, 0.5312, 0.725, 0.5625, 0.375, 0.8125, 0.375, 0.7812, 0.4125, 0.8125, 0.375, 0.7812, 0.4125, 0.7812, 0.4125, 0.8125, 0.5, 0.6875, 0.5, 0.6562, 0.5312, 0.6875, 0.5, 0.6562, 0.5312, 0.6562, 0.5312, 0.6875, 0.5, 0.625, 0.5, 0.5938, 0.5312, 0.625, 0.5, 0.5938, 0.5312, 0.5938, 0.5312, 0.625, 0.6875, 0.8125, 0.6875, 0.7812, 0.7188, 0.8125, 0.6875, 0.7812, 0.7188, 0.7812, 0.7188, 0.8125, 0.75, 0.625, 0.75, 0.5938, 0.7812, 0.625, 0.75, 0.5938, 0.7812, 0.5938, 0.7812, 0.625, 0.4375, 0.5, 0.4375, 0.4688, 0.475, 0.5, 0.4375, 0.4688, 0.475, 0.4688, 0.475, 0.5, 0.5, 0.5625, 0.5, 0.5312, 0.5375, 0.5625, 0.5, 0.5312, 0.5375, 0.5312, 0.5375, 0.5625, 0.75, 0.8125, 0.75, 0.7812, 0.7812, 0.8125, 0.75, 0.7812, 0.7812, 0.7812, 0.7812, 0.8125, 0.3125, 0.5, 0.3125, 0.4688, 0.3438, 0.5, 0.3125, 0.4688, 0.3438, 0.4688, 0.3438, 0.5, 0.3125, 0.5625, 0.3125, 0.5312, 0.3438, 0.5625, 0.3125, 0.5312, 0.3438, 0.5312, 0.3438, 0.5625, 0.25, 0.5625, 0.25, 0.5312, 0.2812, 0.5625, 0.25, 0.5312, 0.2812, 0.5312, 0.2812, 0.5625, 0.4375, 0.625, 0.4375, 0.5938, 0.4688, 0.625, 0.4375, 0.5938, 0.4688, 0.5938, 0.4688, 0.625, 0.3125, 0.625, 0.3125, 0.5938, 0.35, 0.625, 0.3125, 0.5938, 0.35, 0.5938, 0.35, 0.625, 0.5, 0.4375, 0.5, 0.4062, 0.5312, 0.4375, 0.5, 0.4062, 0.5312, 0.4062, 0.5312, 0.4375, 0.375, 0.5625, 0.375, 0.5312, 0.4062, 0.5625, 0.375, 0.5312, 0.4062, 0.5312, 0.4062, 0.5625, 0.3125, 0.6875, 0.3125, 0.5, 0.5, 0.6875, 0.3125, 0.5, 0.5, 0.5, 0.5, 0.6875, 0.6875, 0.375, 0.6875, 0.1875, 0.875, 0.375, 0.6875, 0.1875, 0.875, 0.1875, 0.875, 0.375, 0.2812, 0.5625, 0.2812, 0.375, 0.4375, 0.5625, 0.2812, 0.375, 0.4375, 0.375, 0.4375, 0.5625, 0.375, 0.5, 0.375, 0.3125, 0.5625, 0.5, 0.375, 0.3125, 0.5625, 0.3125, 0.5625, 0.5, 0.375, 0.6875, 0.375, 0.5, 0.5312, 0.6875, 0.375, 0.5, 0.5312, 0.5, 0.5312, 0.6875, 0.3438, 0.625, 0.3438, 0.4375, 0.5, 0.625, 0.3438, 0.4375, 0.5, 0.4375, 0.5, 0.625, 0.375, 0.5, 0.375, 0.4375, 0.4375, 0.5, 0.375, 0.4375, 0.4375, 0.4375, 0.4375, 0.5, 0.875, 0.875, 0.875, 0.8125, 0.9375, 0.875, 0.875, 0.8125, 0.9375, 0.8125, 0.9375, 0.875, 0.5, 0.5, 0.5, 0.4375, 0.5625, 0.5, 0.5, 0.4375, 0.5625, 0.4375, 0.5625, 0.5, 0.0, 1.0, 0.0, 0.9375, 0.0625, 1.0, 0.0, 0.9375, 0.0625, 0.9375, 0.0625, 1.0, 0.0625, 0.875, 0.0625, 0.8125, 0.125, 0.875, 0.0625, 0.8125, 0.125, 0.8125, 0.125, 0.875, 0.375, 0.6875, 0.375, 0.625, 0.4375, 0.6875, 0.375, 0.625, 0.4375, 0.625, 0.4375, 0.6875, 0.375, 0.5625, 0.375, 0.5312, 0.5, 0.5625, 0.375, 0.5312, 0.5, 0.5312, 0.5, 0.5625, 0.625, 0.6875, 0.625, 0.6562, 0.75, 0.6875, 0.625, 0.6562, 0.75, 0.6562, 0.75, 0.6875, 0.1875, 0.6875, 0.1875, 0.5625, 0.2188, 0.6875, 0.1875, 0.5625, 0.2188, 0.5625, 0.2188, 0.6875, 0.4375, 0.625, 0.4375, 0.5, 0.4688, 0.625, 0.4375, 0.5, 0.4688, 0.5, 0.4688, 0.625, 0.5625, 0.625, 0.5625, 0.5938, 0.5938, 0.625, 0.5625, 0.5938, 0.5938, 0.5938, 0.5938, 0.625, 0.3125, 0.6875, 0.3125, 0.6562, 0.3438, 0.6875, 0.3125, 0.6562, 0.3438, 0.6562, 0.3438, 0.6875, 0.3125, 0.6875, 0.3125, 0.6562, 0.3438, 0.6875, 0.3125, 0.6562, 0.3438, 0.6562, 0.3438, 0.6875, 0.3125, 0.6875, 0.3125, 0.6562, 0.3438, 0.6875, 0.3125, 0.6562, 0.3438, 0.6562, 0.3438, 0.6875, 0.875, 0.3125, 0.875, 0.2812, 0.9125, 0.3125, 0.875, 0.2812, 0.9125, 0.2812, 0.9125, 0.3125, 0.375, 0.8125, 0.375, 0.7812, 0.4125, 0.8125, 0.375, 0.7812, 0.4125, 0.7812, 0.4125, 0.8125, 0.5, 0.6875, 0.5, 0.6562, 0.5312, 0.6875, 0.5, 0.6562, 0.5312, 0.6562, 0.5312, 0.6875, 0.5, 0.625, 0.5, 0.5938, 0.5312, 0.625, 0.5, 0.5938, 0.5312, 0.5938, 0.5312, 0.625, 0.3125, 0.5625, 0.3125, 0.4375, 0.3438, 0.5625, 0.3125, 0.4375, 0.3438, 0.4375, 0.3438, 0.5625, 0.375, 0.875, 0.375, 0.75, 0.4062, 0.875, 0.375, 0.75, 0.4062, 0.75, 0.4062, 0.875, 0.3125, 0.75, 0.3125, 0.7188, 0.3438, 0.75, 0.3125, 0.7188, 0.3438, 0.7188, 0.3438, 0.75, 0.3125, 0.5625, 0.3125, 0.5312, 0.3438, 0.5625, 0.3125, 0.5312, 0.3438, 0.5312, 0.3438, 0.5625, 0.5, 0.6875, 0.5, 0.5625, 0.5312, 0.6875, 0.5, 0.5625, 0.5312, 0.5625, 0.5312, 0.6875, 0.5, 0.5, 0.5, 0.375, 0.5312, 0.5, 0.5, 0.375, 0.5312, 0.375, 0.5312, 0.5, 0.5, 0.75, 0.5, 0.625, 0.5312, 0.75, 0.5, 0.625, 0.5312, 0.625, 0.5312, 0.75, 0.3125, 0.75, 0.3125, 0.625, 0.3438, 0.75, 0.3125, 0.625, 0.3438, 0.625, 0.3438, 0.75, 0.25, 0.75, 0.25, 0.7188, 0.2812, 0.75, 0.25, 0.7188, 0.2812, 0.7188, 0.2812, 0.75, 0.3125, 0.6875, 0.3125, 0.6562, 0.3438, 0.6875, 0.3125, 0.6562, 0.3438, 0.6562, 0.3438, 0.6875, 0.5625, 0.625, 0.5625, 0.5, 0.5938, 0.625, 0.5625, 0.5, 0.5938, 0.5, 0.5938, 0.625, 0.6875, 0.375, 0.6875, 0.25, 0.7188, 0.375, 0.6875, 0.25, 0.7188, 0.25, 0.7188, 0.375, 0.375, 0.75, 0.375, 0.7188, 0.4062, 0.75, 0.375, 0.7188, 0.4062, 0.7188, 0.4062, 0.75, 0.75, 0.625, 0.75, 0.5938, 0.7812, 0.625, 0.75, 0.5938, 0.7812, 0.5938, 0.7812, 0.625, 0.6875, 0.75, 0.6875, 0.7188, 0.7188, 0.75, 0.6875, 0.7188, 0.7188, 0.7188, 0.7188, 0.75, 0.5, 0.625, 0.5, 0.5938, 0.5375, 0.625, 0.5, 0.5938, 0.5375, 0.5938, 0.5375, 0.625, 0.5625, 0.5, 0.5625, 0.4688, 0.5938, 0.5, 0.5625, 0.4688, 0.5938, 0.4688, 0.5938, 0.5, 0.6875, 0.5, 0.6875, 0.4688, 0.7188, 0.5, 0.6875, 0.4688, 0.7188, 0.4688, 0.7188, 0.5, 0.4375, 0.5, 0.4375, 0.4688, 0.5625, 0.5, 0.4375, 0.4688, 0.5625, 0.4688, 0.5625, 0.5, 0.3125, 0.6875, 0.3125, 0.6562, 0.4375, 0.6875, 0.3125, 0.6562, 0.4375, 0.6562, 0.4375, 0.6875, 0.25, 0.8125, 0.25, 0.6875, 0.2812, 0.8125, 0.25, 0.6875, 0.2812, 0.6875, 0.2812, 0.8125, 0.3125, 0.6875, 0.3125, 0.5625, 0.3438, 0.6875, 0.3125, 0.5625, 0.3438, 0.5625, 0.3438, 0.6875, 0.3125, 0.6875, 0.3125, 0.6562, 0.3438, 0.6875, 0.3125, 0.6562, 0.3438, 0.6562, 0.3438, 0.6875, 0.3125, 0.6875, 0.3125, 0.6562, 0.3438, 0.6875, 0.3125, 0.6562, 0.3438, 0.6562, 0.3438, 0.6875, 0.6875, 0.8125, 0.6875, 0.7812, 0.7188, 0.8125, 0.6875, 0.7812, 0.7188, 0.7812, 0.7188, 0.8125, 0.75, 0.625, 0.75, 0.5938, 0.7812, 0.625, 0.75, 0.5938, 0.7812, 0.5938, 0.7812, 0.625, 0.4375, 0.5, 0.4375, 0.4688, 0.475, 0.5, 0.4375, 0.4688, 0.475, 0.4688, 0.475, 0.5, 0.5, 0.5625, 0.5, 0.5312, 0.5375, 0.5625, 0.5, 0.5312, 0.5375, 0.5312, 0.5375, 0.5625, 0.75, 0.8125, 0.75, 0.7812, 0.7812, 0.8125, 0.75, 0.7812, 0.7812, 0.7812, 0.7812, 0.8125, 0.3125, 0.5, 0.3125, 0.4688, 0.3438, 0.5, 0.3125, 0.4688, 0.3438, 0.4688, 0.3438, 0.5, 0.3125, 0.5625, 0.3125, 0.5312, 0.3438, 0.5625, 0.3125, 0.5312, 0.3438, 0.5312, 0.3438, 0.5625, 0.25, 0.5625, 0.25, 0.5312, 0.2812, 0.5625, 0.25, 0.5312, 0.2812, 0.5312, 0.2812, 0.5625, 0.4375, 0.625, 0.4375, 0.5938, 0.4688, 0.625, 0.4375, 0.5938, 0.4688, 0.5938, 0.4688, 0.625, 0.3125, 0.625, 0.3125, 0.5938, 0.35, 0.625, 0.3125, 0.5938, 0.35, 0.5938, 0.35, 0.625, 0.5, 0.4375, 0.5, 0.4062, 0.5312, 0.4375, 0.5, 0.4062, 0.5312, 0.4062, 0.5312, 0.4375, 0.375, 0.5625, 0.375, 0.5312, 0.4062, 0.5625, 0.375, 0.5312, 0.4062, 0.5312, 0.4062, 0.5625, 0.4375, 1.0, 0.4375, 0.0, 0.625, 1.0, 0.4375, 0.0, 0.625, 0.0, 0.625, 1.0, 0.4375, 1.0, 0.4375, 0.0, 0.625, 1.0, 0.4375, 0.0, 0.625, 0.0, 0.625, 1.0, 0.0, 1.0, 0.0, 0.8125, 0.25, 1.0, 0.0, 0.8125, 0.25, 0.8125, 0.25, 1.0, 0.375, 0.75, 0.375, 0.5625, 0.625, 0.75, 0.375, 0.5625, 0.625, 0.5625, 0.625, 0.75, 0.75, 1.0, 0.75, 0.0, 1.0, 1.0, 0.75, 0.0, 1.0, 0.0, 1.0, 1.0, 0.6875, 1.0, 0.6875, 0.0, 0.9375, 1.0, 0.6875, 0.0, 0.9375, 0.0, 0.9375, 1.0, 0.125, 1.0, 0.125, 0.0, 0.3125, 1.0, 0.125, 0.0, 0.3125, 0.0, 0.3125, 1.0, 0.375, 1.0, 0.375, 0.0, 0.5625, 1.0, 0.375, 0.0, 0.5625, 0.0, 0.5625, 1.0, 0.0, 1.0, 0.0, 0.8125, 0.25, 1.0, 0.0, 0.8125, 0.25, 0.8125, 0.25, 1.0, 0.375, 0.6875, 0.375, 0.5, 0.625, 0.6875, 0.375, 0.5, 0.625, 0.5, 0.625, 0.6875, 0.375, 1.0, 0.375, 0.0, 0.625, 1.0, 0.375, 0.0, 0.625, 0.0, 0.625, 1.0, 0.6875, 1.0, 0.6875, 0.0, 0.9375, 1.0, 0.6875, 0.0, 0.9375, 0.0, 0.9375, 1.0, 0.0, 1.0, 0.0, 0.8125, 0.625, 1.0, 0.0, 0.8125, 0.625, 0.8125, 0.625, 1.0, 0.125, 0.375, 0.3125, 0.375, 0.125, 1.0, 0.3125, 0.375, 0.3125, 1.0, 0.125, 1.0, 0.8125, 0.75, 0.8125, 0.125, 0.9062, 0.75, 0.8125, 0.125, 0.9062, 0.125, 0.9062, 0.75, 0.125, 0.75, 0.125, 0.125, 0.2188, 0.75, 0.125, 0.125, 0.2188, 0.125, 0.2188, 0.75, 0.0, 1.0, 0.0, 0.8125, 0.09375, 1.0, 0.0, 0.8125, 0.09375, 0.8125, 0.09375, 1.0, 0.0, 1.0, 0.0, 0.8125, 0.09375, 1.0, 0.0, 0.8125, 0.09375, 0.8125, 0.09375, 1.0, 0.0, 1.0, 0.0, 0.875, 0.625, 1.0, 0.0, 0.875, 0.625, 0.875, 0.625, 1.0, 0.875, 1.0, 0.75, 1.0, 0.875, 0.3125, 0.75, 1.0, 0.75, 0.3125, 0.875, 0.3125, 0.1875, 0.8125, 0.1875, 0.1875, 0.2812, 0.8125, 0.1875, 0.1875, 0.2812, 0.1875, 0.2812, 0.8125, 0.4375, 0.6875, 0.4375, 0.0625, 0.5312, 0.6875, 0.4375, 0.0625, 0.5312, 0.0625, 0.5312, 0.6875, 0.0, 1.0, 0.0, 0.875, 0.09375, 1.0, 0.0, 0.875, 0.09375, 0.875, 0.09375, 1.0, 0.0, 1.0, 0.0, 0.875, 0.09375, 1.0, 0.0, 0.875, 0.09375, 0.875, 0.09375, 1.0, 0.0, 1.0, 0.0, 0.875, 0.625, 1.0, 0.0, 0.875, 0.625, 0.875, 0.625, 1.0, 0.8125, 0.9375, 0.6875, 0.9375, 0.8125, 0.25, 0.6875, 0.9375, 0.6875, 0.25, 0.8125, 0.25, 0.5, 0.75, 0.5, 0.125, 0.5938, 0.75, 0.5, 0.125, 0.5938, 0.125, 0.5938, 0.75, 0.875, 0.75, 0.875, 0.125, 0.9688, 0.75, 0.875, 0.125, 0.9688, 0.125, 0.9688, 0.75, 0.0, 1.0, 0.0, 0.875, 0.09375, 1.0, 0.0, 0.875, 0.09375, 0.875, 0.09375, 1.0, 0.0, 1.0, 0.0, 0.875, 0.09375, 1.0, 0.0, 0.875, 0.09375, 0.875, 0.09375, 1.0, 0.4375, 1.0, 0.4375, 0.0, 0.5625, 1.0, 0.4375, 0.0, 0.5625, 0.0, 0.5625, 1.0, 0.5, 1.0, 0.5, 0.0, 0.625, 1.0, 0.5, 0.0, 0.625, 0.0, 0.625, 1.0, 0.1875, 0.875, 0.1875, 0.75, 0.2812, 0.875, 0.1875, 0.75, 0.2812, 0.75, 0.2812, 0.875, 0.25, 0.875, 0.25, 0.75, 0.3438, 0.875, 0.25, 0.75, 0.3438, 0.75, 0.3438, 0.875, 0.0, 1.0, 0.0, 0.0, 0.09375, 1.0, 0.0, 0.0, 0.09375, 0.0, 0.09375, 1.0, 0.25, 1.0, 0.25, 0.0, 0.3438, 1.0, 0.25, 0.0, 0.3438, 0.0, 0.3438, 1.0, 0.125, 1.0, 0.125, 0.0, 0.8125, 1.0, 0.125, 0.0, 0.8125, 0.0, 0.8125, 1.0, 0.1875, 1.0, 0.1875, 0.0, 0.875, 1.0, 0.1875, 0.0, 0.875, 0.0, 0.875, 1.0, 0.0, 1.0, 0.0, 0.3125, 0.0625, 1.0, 0.0, 0.3125, 0.0625, 0.3125, 0.0625, 1.0, 0.0, 1.0, 0.0, 0.3125, 0.0625, 1.0, 0.0, 0.3125, 0.0625, 0.3125, 0.0625, 1.0, 0.0, 1.0, 0.0, 0.0, 0.0625, 1.0, 0.0, 0.0, 0.0625, 0.0, 0.0625, 1.0, 0.125, 1.0, 0.125, 0.0, 0.1875, 1.0, 0.125, 0.0, 0.1875, 0.0, 0.1875, 1.0, 0.5, 0.125, 0.625, 0.125, 0.5, 0.875, 0.625, 0.125, 0.625, 0.875, 0.5, 0.875, 0.6875, 0.9375, 0.6875, 0.25, 0.8125, 0.9375, 0.6875, 0.25, 0.8125, 0.25, 0.8125, 0.9375, 0.8125, 0.875, 0.8125, 0.25, 0.9062, 0.875, 0.8125, 0.25, 0.9062, 0.25, 0.9062, 0.875, 0.5, 0.875, 0.5, 0.25, 0.5938, 0.875, 0.5, 0.25, 0.5938, 0.25, 0.5938, 0.875, 0.0, 1.0, 0.0, 0.875, 0.09375, 1.0, 0.0, 0.875, 0.09375, 0.875, 0.09375, 1.0, 0.0, 1.0, 0.0, 0.875, 0.09375, 1.0, 0.0, 0.875, 0.09375, 0.875, 0.09375, 1.0, 0.4375, 1.0, 0.4375, 0.0, 0.5625, 1.0, 0.4375, 0.0, 0.5625, 0.0, 0.5625, 1.0, 0.5, 1.0, 0.5, 0.0, 0.625, 1.0, 0.5, 0.0, 0.625, 0.0, 0.625, 1.0, 0.0625, 1.0, 0.0625, 0.875, 0.09375, 1.0, 0.0625, 0.875, 0.09375, 0.875, 0.09375, 1.0, 0.0, 1.0, 0.0, 0.875, 0.09375, 1.0, 0.0, 0.875, 0.09375, 0.875, 0.09375, 1.0, 0.0, 1.0, 0.0, 0.0, 0.09375, 1.0, 0.0, 0.0, 0.09375, 0.0, 0.09375, 1.0, 0.0625, 1.0, 0.0625, 0.0, 0.1562, 1.0, 0.0625, 0.0, 0.1562, 0.0, 0.1562, 1.0, 0.8125, 0.25, 0.9375, 0.25, 0.8125, 1.0, 0.9375, 0.25, 0.9375, 1.0, 0.8125, 1.0, 0.75, 1.0, 0.75, 0.3125, 0.875, 1.0, 0.75, 0.3125, 0.875, 0.3125, 0.875, 1.0, 0.1875, 0.8125, 0.1875, 0.1875, 0.2812, 0.8125, 0.1875, 0.1875, 0.2812, 0.1875, 0.2812, 0.8125, 0.4375, 0.6875, 0.4375, 0.0625, 0.5312, 0.6875, 0.4375, 0.0625, 0.5312, 0.0625, 0.5312, 0.6875, 0.0, 1.0, 0.0, 0.875, 0.09375, 1.0, 0.0, 0.875, 0.09375, 0.875, 0.09375, 1.0, 0.0, 1.0, 0.0, 0.875, 0.09375, 1.0, 0.0, 0.875, 0.09375, 0.875, 0.09375, 1.0, 0.375, 0.1875, 0.5625, 0.1875, 0.375, 0.75, 0.5625, 0.1875, 0.5625, 0.75, 0.375, 0.75, 0.125, 1.0, 0.125, 0.375, 0.3125, 1.0, 0.125, 0.375, 0.3125, 0.375, 0.3125, 1.0, 0.125, 0.9375, 0.125, 0.3125, 0.2188, 0.9375, 0.125, 0.3125, 0.2188, 0.3125, 0.2188, 0.9375, 0.125, 0.75, 0.125, 0.125, 0.2188, 0.75, 0.125, 0.125, 0.2188, 0.125, 0.2188, 0.75, 0.0, 1.0, 0.0, 0.8125, 0.09375, 1.0, 0.0, 0.8125, 0.09375, 0.8125, 0.09375, 1.0, 0.0, 1.0, 0.0, 0.8125, 0.09375, 1.0, 0.0, 0.8125, 0.09375, 0.8125, 0.09375, 1.0])
me_cube_001.materials.append(mat_0)
me_cube_001.materials.append(mat_1)
me_cube_001.materials.append(mat_2)
me_cube_001.materials.append(mat_2_0)
me_cube_001.materials.append(mat_2_1)
me_cube_001.use_remesh_preserve_volume = False
me_cube_001.use_remesh_preserve_attributes = False
me_cube_001.use_mirror_vertex_groups = False
me_cube_001.update()
me_cube_001.normals_split_custom_set([tuple(v) for v in zip(*[iter([1.0, 7.596e-08, 0.0, 1.0, 2.52e-08, 0.0, 1.0, 5.076e-08, 0.0, 1.0, 2.52e-08, 0.0, 1.0, 0.0, 0.0, 1.0, 5.076e-08, 0.0, -1.0, 6.33e-09, 0.0, -1.0, 1.043e-09, 0.0, -1.0, 3.705e-09, 0.0, -1.0, 1.043e-09, 0.0, -1.0, -1.582e-09, 0.0, -1.0, 3.705e-09, 0.0, 0.0, 0.9239, 0.3827, 0.0, 0.9239, 0.3827, 0.0, 0.9239, 0.3827, 0.0, 0.9239, 0.3827, 0.0, 0.9239, 0.3827, 0.0, 0.9239, 0.3827, 0.0, -0.9239, -0.3827, 0.0, -0.9239, -0.3827, 0.0, -0.9239, -0.3827, 0.0, -0.9239, -0.3827, 0.0, -0.9239, -0.3827, 0.0, -0.9239, -0.3827, 0.0, -0.3827, 0.9239, 0.0, -0.3827, 0.9239, 0.0, -0.3827, 0.9239, 0.0, -0.3827, 0.9239, 0.0, -0.3827, 0.9239, 0.0, -0.3827, 0.9239, 0.0, 0.3827, -0.9239, 0.0, 0.3827, -0.9239, 0.0, 0.3827, -0.9239, 0.0, 0.3827, -0.9239, 0.0, 0.3827, -0.9239, 0.0, 0.3827, -0.9239, 1.0, -9.579e-08, 0.0, 1.0, 1.055e-07, 0.0, 1.0, -9.731e-09, 0.0, 1.0, 1.055e-07, 0.0, 1.0, 1.916e-07, 0.0, 1.0, -9.731e-09, 0.0, -1.0, 0.0, 0.0, -1.0, 0.0, 0.0, -1.0, 0.0, 0.0, -1.0, 0.0, 0.0, -1.0, 0.0, 0.0, -1.0, 0.0, 0.0, 0.0, 0.7071, 0.7071, 0.0, 0.7071, 0.7071, 0.0, 0.7071, 0.7071, 0.0, 0.7071, 0.7071, 0.0, 0.7071, 0.7071, 0.0, 0.7071, 0.7071, 0.0, -0.7071, -0.7071, 0.0, -0.7071, -0.7071, 0.0, -0.7071, -0.7071, 0.0, -0.7071, -0.7071, 0.0, -0.7071, -0.7071, 0.0, -0.7071, -0.7071, 0.0, -0.7071, 0.7071, 0.0, -0.7071, 0.7071, 0.0, -0.7071, 0.7071, 0.0, -0.7071, 0.7071, 0.0, -0.7071, 0.7071, 0.0, -0.7071, 0.7071, 0.0, 0.7071, -0.7071, 0.0, 0.7071, -0.7071, 0.0, 0.7071, -0.7071, 0.0, 0.7071, -0.7071, 0.0, 0.7071, -0.7071, 0.0, 0.7071, -0.7071, 1.0, 0.0, 0.0, 1.0, -3.889e-08, 0.0, 1.0, -7.414e-08, 0.0, 1.0, -3.889e-08, 0.0, 1.0, -1.13e-07, 0.0, 1.0, -7.414e-08, 0.0, -1.0, 0.0, 0.0, -1.0, -1.823e-09, 0.0, -1.0, -3.475e-09, 0.0, -1.0, -1.823e-09, 0.0, -1.0, -5.298e-09, 0.0, -1.0, -3.475e-09, 0.0, 0.0, 0.9239, -0.3827, 0.0, 0.9239, -0.3827, 0.0, 0.9239, -0.3827, 0.0, 0.9239, -0.3827, 0.0, 0.9239, -0.3827, 0.0, 0.9239, -0.3827, 0.0, -0.9239, 0.3827, 0.0, -0.9239, 0.3827, 0.0, -0.9239, 0.3827, 0.0, -0.9239, 0.3827, 0.0, -0.9239, 0.3827, 0.0, -0.9239, 0.3827, 0.0, 0.3827, 0.9239, 0.0, 0.3827, 0.9239, 0.0, 0.3827, 0.9239, 0.0, 0.3827, 0.9239, 0.0, 0.3827, 0.9239, 0.0, 0.3827, 0.9239, 0.0, -0.3827, -0.9239, 0.0, -0.3827, -0.9239, 0.0, -0.3827, -0.9239, 0.0, -0.3827, -0.9239, 0.0, -0.3827, -0.9239, 0.0, -0.3827, -0.9239, 1.0, 0.0, 0.0, 1.0, 0.0, 0.0, 1.0, 0.0, 0.0, 1.0, 0.0, 0.0, 1.0, 0.0, 0.0, 1.0, 0.0, 0.0, -1.0, 0.0, 0.0, -1.0, 0.0, 0.0, -1.0, 0.0, 0.0, -1.0, 0.0, 0.0, -1.0, 0.0, 0.0, -1.0, 0.0, 0.0, 0.0, 1.0, 0.0, 0.0, 1.0, 0.0, 0.0, 1.0, 0.0, 0.0, 1.0, 0.0, 0.0, 1.0, 0.0, 0.0, 1.0, 0.0, 0.0, -1.0, 0.0, 0.0, -1.0, 0.0, 0.0, -1.0, 0.0, 0.0, -1.0, 0.0, 0.0, -1.0, 0.0, 0.0, -1.0, 0.0, 0.0, 0.0, 1.0, 0.0, 0.0, 1.0, 0.0, 0.0, 1.0, 0.0, 0.0, 1.0, 0.0, 0.0, 1.0, 0.0, 0.0, 1.0, 0.0, 0.0, -1.0, 0.0, 0.0, -1.0, 0.0, 0.0, -1.0, 0.0, 0.0, -1.0, 0.0, 0.0, -1.0, 0.0, 0.0, -1.0, 1.0, 0.0, 0.0, 1.0, 0.0, 0.0, 1.0, 0.0, 0.0, 1.0, 0.0, 0.0, 1.0, 0.0, 0.0, 1.0, 0.0, 0.0, -1.0, 0.0, 0.0, -1.0, 0.0, 0.0, -1.0, 0.0, 0.0, -1.0, 0.0, 0.0, -1.0, 0.0, 0.0, -1.0, 0.0, 0.0, 0.0, 1.0, 0.0, 0.0, 1.0, 0.0, 0.0, 1.0, 0.0, 0.0, 1.0, 0.0, 0.0, 1.0, 0.0, 0.0, 1.0, 0.0, 0.0, -1.0, 0.0, 0.0, -1.0, 0.0, 0.0, -1.0, 0.0, 0.0, -1.0, 0.0, 0.0, -1.0, 0.0, 0.0, -1.0, 0.0, 0.0, 0.0, 1.0, 0.0, 0.0, 1.0, 0.0, 0.0, 1.0, 0.0, 0.0, 1.0, 0.0, 0.0, 1.0, 0.0, 0.0, 1.0, 0.0, 0.0, -1.0, 0.0, 0.0, -1.0, 0.0, 0.0, -1.0, 0.0, 0.0, -1.0, 0.0, 0.0, -1.0, 0.0, 0.0, -1.0, 1.0, 0.0, 0.0, 1.0, 0.0, 0.0, 1.0, 0.0, 0.0, 1.0, 0.0, 0.0, 1.0, 0.0, 0.0, 1.0, 0.0, 0.0, -1.0, 0.0, 0.0, -1.0, 0.0, 0.0, -1.0, 0.0, 0.0, -1.0, 0.0, 0.0, -1.0, 0.0, 0.0, -1.0, 0.0, 0.0, 0.0, 1.0, 0.0, 0.0, 1.0, 0.0, 0.0, 1.0, 0.0, 0.0, 1.0, 0.0, 0.0, 1.0, 0.0, 0.0, 1.0, 0.0, 0.0, -1.0, 0.0, 0.0, -1.0, 0.0, 0.0, -1.0, 0.0, 0.0, -1.0, 0.0, 0.0, -1.0, 0.0, 0.0, -1.0, 0.0, 0.0, 0.0, 1.0, 0.0, 0.0, 1.0, 0.0, 0.0, 1.0, 0.0, 0.0, 1.0, 0.0, 0.0, 1.0, 0.0, 0.0, 1.0, 0.0, 0.0, -1.0, 0.0, 0.0, -1.0, 0.0, 0.0, -1.0, 0.0, 0.0, -1.0, 0.0, 0.0, -1.0, 0.0, 0.0, -1.0, 1.0, 0.0, 0.0, 1.0, 0.0, 0.0, 1.0, 0.0, 0.0, 1.0, 0.0, 0.0, 1.0, 0.0, 0.0, 1.0, 0.0, 0.0, -1.0, 0.0, 0.0, -1.0, 0.0, 0.0, -1.0, 0.0, 0.0, -1.0, 0.0, 0.0, -1.0, 0.0, 0.0, -1.0, 0.0, 0.0, 0.0, 1.0, 0.0, 0.0, 1.0, 0.0, 0.0, 1.0, 0.0, 0.0, 1.0, 0.0, 0.0, 1.0, 0.0, 0.0, 1.0, 0.0, 0.0, -1.0, 0.0, 0.0, -1.0, 0.0, 0.0, -1.0, 0.0, 0.0, -1.0, 0.0, 0.0, -1.0, 0.0, 0.0, -1.0, 0.0, 0.0, 0.0, 1.0, 0.0, 0.0, 1.0, 0.0, 0.0, 1.0, 0.0, 0.0, 1.0, 0.0, 0.0, 1.0, 0.0, 0.0, 1.0, 0.0, 0.0, -1.0, 0.0, 0.0, -1.0, 0.0, 0.0, -1.0, 0.0, 0.0, -1.0, 0.0, 0.0, -1.0, 0.0, 0.0, -1.0, 1.0, 0.0, 0.0, 1.0, 0.0, 0.0, 1.0, 0.0, 0.0, 1.0, 0.0, 0.0, 1.0, 0.0, 0.0, 1.0, 0.0, 0.0, -1.0, 0.0, 0.0, -1.0, 0.0, 0.0, -1.0, 0.0, 0.0, -1.0, 0.0, 0.0, -1.0, 0.0, 0.0, -1.0, 0.0, 0.0, 0.0, 1.0, 0.0, 0.0, 1.0, 0.0, 0.0, 1.0, 0.0, 0.0, 1.0, 0.0, 0.0, 1.0, 0.0, 0.0, 1.0, 0.0, 0.0, -1.0, 0.0, 0.0, -1.0, 0.0, 0.0, -1.0, 0.0, 0.0, -1.0, 0.0, 0.0, -1.0, 0.0, 0.0, -1.0, 0.0, 0.0, 0.0, 1.0, 0.0, 0.0, 1.0, 0.0, 0.0, 1.0, 0.0, 0.0, 1.0, 0.0, 0.0, 1.0, 0.0, 0.0, 1.0, 0.0, 0.0, -1.0, 0.0, 0.0, -1.0, 0.0, 0.0, -1.0, 0.0, 0.0, -1.0, 0.0, 0.0, -1.0, 0.0, 0.0, -1.0, 1.0, 0.0, 0.0, 1.0, 0.0, 0.0, 1.0, 0.0, 0.0, 1.0, 0.0, 0.0, 1.0, 0.0, 0.0, 1.0, 0.0, 0.0, -1.0, 0.0, 0.0, -1.0, 0.0, 0.0, -1.0, 0.0, 0.0, -1.0, 0.0, 0.0, -1.0, 0.0, 0.0, -1.0, 0.0, 0.0, 0.0, 1.0, 0.0, 0.0, 1.0, 0.0, 0.0, 1.0, 0.0, 0.0, 1.0, 0.0, 0.0, 1.0, 0.0, 0.0, 1.0, 0.0, 0.0, -1.0, 0.0, 0.0, -1.0, 0.0, 0.0, -1.0, 0.0, 0.0, -1.0, 0.0, 0.0, -1.0, 0.0, 0.0, -1.0, 0.0, 0.0, 0.0, 1.0, 0.0, 0.0, 1.0, 0.0, 0.0, 1.0, 0.0, 0.0, 1.0, 0.0, 0.0, 1.0, 0.0, 0.0, 1.0, 0.0, 0.0, -1.0, 0.0, 0.0, -1.0, 0.0, 0.0, -1.0, 0.0, 0.0, -1.0, 0.0, 0.0, -1.0, 0.0, 0.0, -1.0, 1.0, 0.0, 0.0, 1.0, 0.0, 0.0, 1.0, 0.0, 0.0, 1.0, 0.0, 0.0, 1.0, 0.0, 0.0, 1.0, 0.0, 0.0, -1.0, 0.0, 0.0, -1.0, 0.0, 0.0, -1.0, 0.0, 0.0, -1.0, 0.0, 0.0, -1.0, 0.0, 0.0, -1.0, 0.0, 0.0, 0.0, 1.0, 0.0, 0.0, 1.0, 0.0, 0.0, 1.0, 0.0, 0.0, 1.0, 0.0, 0.0, 1.0, 0.0, 0.0, 1.0, 0.0, 0.0, -1.0, 0.0, 0.0, -1.0, 0.0, 0.0, -1.0, 0.0, 0.0, -1.0, 0.0, 0.0, -1.0, 0.0, 0.0, -1.0, 0.0, 0.0, 0.0, 1.0, 0.0, 0.0, 1.0, 0.0, 0.0, 1.0, 0.0, 0.0, 1.0, 0.0, 0.0, 1.0, 0.0, 0.0, 1.0, 0.0, 0.0, -1.0, 0.0, 0.0, -1.0, 0.0, 0.0, -1.0, 0.0, 0.0, -1.0, 0.0, 0.0, -1.0, 0.0, 0.0, -1.0, 1.0, 0.0, 0.0, 1.0, 0.0, 0.0, 1.0, 0.0, 0.0, 1.0, 0.0, 0.0, 1.0, 0.0, 0.0, 1.0, 0.0, 0.0, -1.0, 0.0, 0.0, -1.0, 0.0, 0.0, -1.0, 0.0, 0.0, -1.0, 0.0, 0.0, -1.0, 0.0, 0.0, -1.0, 0.0, 0.0, 0.0, 1.0, 0.0, 0.0, 1.0, 0.0, 0.0, 1.0, 0.0, 0.0, 1.0, 0.0, 0.0, 1.0, 0.0, 0.0, 1.0, 0.0, 0.0, -1.0, 0.0, 0.0, -1.0, 0.0, 0.0, -1.0, 0.0, 0.0, -1.0, 0.0, 0.0, -1.0, 0.0, 0.0, -1.0, 0.0, 0.0, 0.0, 1.0, 0.0, 0.0, 1.0, 0.0, 0.0, 1.0, 0.0, 0.0, 1.0, 0.0, 0.0, 1.0, 0.0, 0.0, 1.0, 0.0, 0.0, -1.0, 0.0, 0.0, -1.0, 0.0, 0.0, -1.0, 0.0, 0.0, -1.0, 0.0, 0.0, -1.0, 0.0, 0.0, -1.0, 1.0, 0.0, 0.0, 1.0, 0.0, 0.0, 1.0, 0.0, 0.0, 1.0, 0.0, 0.0, 1.0, 0.0, 0.0, 1.0, 0.0, 0.0, -1.0, 0.0, 0.0, -1.0, 0.0, 0.0, -1.0, 0.0, 0.0, -1.0, 0.0, 0.0, -1.0, 0.0, 0.0, -1.0, 0.0, 0.0, 0.0, 1.0, 0.0, 0.0, 1.0, 0.0, 0.0, 1.0, 0.0, 0.0, 1.0, 0.0, 0.0, 1.0, 0.0, 0.0, 1.0, 0.0, 0.0, -1.0, 0.0, 0.0, -1.0, 0.0, 0.0, -1.0, 0.0, 0.0, -1.0, 0.0, 0.0, -1.0, 0.0, 0.0, -1.0, 0.0, 0.0, 0.0, 1.0, 0.0, 0.0, 1.0, 0.0, 0.0, 1.0, 0.0, 0.0, 1.0, 0.0, 0.0, 1.0, 0.0, 0.0, 1.0, 0.0, 0.0, -1.0, 0.0, 0.0, -1.0, 0.0, 0.0, -1.0, 0.0, 0.0, -1.0, 0.0, 0.0, -1.0, 0.0, 0.0, -1.0, 1.0, 0.0, 0.0, 1.0, 0.0, 0.0, 1.0, 0.0, 0.0, 1.0, 0.0, 0.0, 1.0, 0.0, 0.0, 1.0, 0.0, 0.0, -1.0, 0.0, 0.0, -1.0, 0.0, 0.0, -1.0, 0.0, 0.0, -1.0, 0.0, 0.0, -1.0, 0.0, 0.0, -1.0, 0.0, 0.0, 0.0, 1.0, 0.0, 0.0, 1.0, 0.0, 0.0, 1.0, 0.0, 0.0, 1.0, 0.0, 0.0, 1.0, 0.0, 0.0, 1.0, 0.0, 0.0, -1.0, 0.0, 0.0, -1.0, 0.0, 0.0, -1.0, 0.0, 0.0, -1.0, 0.0, 0.0, -1.0, 0.0, 0.0, -1.0, 0.0, 0.0, 0.0, 1.0, 0.0, 0.0, 1.0, 0.0, 0.0, 1.0, 0.0, 0.0, 1.0, 0.0, 0.0, 1.0, 0.0, 0.0, 1.0, 0.0, 0.0, -1.0, 0.0, 0.0, -1.0, 0.0, 0.0, -1.0, 0.0, 0.0, -1.0, 0.0, 0.0, -1.0, 0.0, 0.0, -1.0, 1.0, 0.0, 0.0, 1.0, 0.0, 0.0, 1.0, 0.0, 0.0, 1.0, 0.0, 0.0, 1.0, 0.0, 0.0, 1.0, 0.0, 0.0, -1.0, 0.0, 0.0, -1.0, 0.0, 0.0, -1.0, 0.0, 0.0, -1.0, 0.0, 0.0, -1.0, 0.0, 0.0, -1.0, 0.0, 0.0, 0.0, 1.0, 0.0, 0.0, 1.0, 0.0, 0.0, 1.0, 0.0, 0.0, 1.0, 0.0, 0.0, 1.0, 0.0, 0.0, 1.0, 0.0, 0.0, -1.0, 0.0, 0.0, -1.0, 0.0, 0.0, -1.0, 0.0, 0.0, -1.0, 0.0, 0.0, -1.0, 0.0, 0.0, -1.0, 0.0, 0.0, 0.0, 1.0, 0.0, 0.0, 1.0, 0.0, 0.0, 1.0, 0.0, 0.0, 1.0, 0.0, 0.0, 1.0, 0.0, 0.0, 1.0, 0.0, 0.0, -1.0, 0.0, 0.0, -1.0, 0.0, 0.0, -1.0, 0.0, 0.0, -1.0, 0.0, 0.0, -1.0, 0.0, 0.0, -1.0, 1.0, 0.0, 0.0, 1.0, 0.0, 0.0, 1.0, 0.0, 0.0, 1.0, 0.0, 0.0, 1.0, 0.0, 0.0, 1.0, 0.0, 0.0, -1.0, 0.0, 0.0, -1.0, 0.0, 0.0, -1.0, 0.0, 0.0, -1.0, 0.0, 0.0, -1.0, 0.0, 0.0, -1.0, 0.0, 0.0, 0.0, 1.0, 0.0, 0.0, 1.0, 0.0, 0.0, 1.0, 0.0, 0.0, 1.0, 0.0, 0.0, 1.0, 0.0, 0.0, 1.0, 0.0, 0.0, -1.0, 0.0, 0.0, -1.0, 0.0, 0.0, -1.0, 0.0, 0.0, -1.0, 0.0, 0.0, -1.0, 0.0, 0.0, -1.0, 0.0, 0.0, 0.0, 1.0, 0.0, 0.0, 1.0, 0.0, 0.0, 1.0, 0.0, 0.0, 1.0, 0.0, 0.0, 1.0, 0.0, 0.0, 1.0, 0.0, 0.0, -1.0, 0.0, 0.0, -1.0, 0.0, 0.0, -1.0, 0.0, 0.0, -1.0, 0.0, 0.0, -1.0, 0.0, 0.0, -1.0, 1.0, 0.0, 0.0, 1.0, 0.0, 0.0, 1.0, 0.0, 0.0, 1.0, 0.0, 0.0, 1.0, 0.0, 0.0, 1.0, 0.0, 0.0, -1.0, 0.0, 0.0, -1.0, 0.0, 0.0, -1.0, 0.0, 0.0, -1.0, 0.0, 0.0, -1.0, 0.0, 0.0, -1.0, 0.0, 0.0, 0.0, 1.0, 0.0, 0.0, 1.0, 0.0, 0.0, 1.0, 0.0, 0.0, 1.0, 0.0, 0.0, 1.0, 0.0, 0.0, 1.0, 0.0, 0.0, -1.0, 0.0, 0.0, -1.0, 0.0, 0.0, -1.0, 0.0, 0.0, -1.0, 0.0, 0.0, -1.0, 0.0, 0.0, -1.0, 0.0, 0.0, 0.0, 1.0, 0.0, 0.0, 1.0, 0.0, 0.0, 1.0, 0.0, 0.0, 1.0, 0.0, 0.0, 1.0, 0.0, 0.0, 1.0, 0.0, 0.0, -1.0, 0.0, 0.0, -1.0, 0.0, 0.0, -1.0, 0.0, 0.0, -1.0, 0.0, 0.0, -1.0, 0.0, 0.0, -1.0, 1.0, 0.0, 0.0, 1.0, 0.0, 0.0, 1.0, 0.0, 0.0, 1.0, 0.0, 0.0, 1.0, 0.0, 0.0, 1.0, 0.0, 0.0, -1.0, 0.0, 0.0, -1.0, 0.0, 0.0, -1.0, 0.0, 0.0, -1.0, 0.0, 0.0, -1.0, 0.0, 0.0, -1.0, 0.0, 0.0, 0.0, 1.0, 0.0, 0.0, 1.0, 0.0, 0.0, 1.0, 0.0, 0.0, 1.0, 0.0, 0.0, 1.0, 0.0, 0.0, 1.0, 0.0, 0.0, -1.0, 0.0, 0.0, -1.0, 0.0, 0.0, -1.0, 0.0, 0.0, -1.0, 0.0, 0.0, -1.0, 0.0, 0.0, -1.0, 0.0, 0.0, 0.0, 1.0, 0.0, 0.0, 1.0, 0.0, 0.0, 1.0, 0.0, 0.0, 1.0, 0.0, 0.0, 1.0, 0.0, 0.0, 1.0, 0.0, 0.0, -1.0, 0.0, 0.0, -1.0, 0.0, 0.0, -1.0, 0.0, 0.0, -1.0, 0.0, 0.0, -1.0, 0.0, 0.0, -1.0, 1.0, 0.0, 0.0, 1.0, 0.0, 0.0, 1.0, 0.0, 0.0, 1.0, 0.0, 0.0, 1.0, 0.0, 0.0, 1.0, 0.0, 0.0, -1.0, 0.0, 0.0, -1.0, 0.0, 0.0, -1.0, 0.0, 0.0, -1.0, 0.0, 0.0, -1.0, 0.0, 0.0, -1.0, 0.0, 0.0, 0.0, 1.0, 0.0, 0.0, 1.0, 0.0, 0.0, 1.0, 0.0, 0.0, 1.0, 0.0, 0.0, 1.0, 0.0, 0.0, 1.0, 0.0, 0.0, -1.0, 0.0, 0.0, -1.0, 0.0, 0.0, -1.0, 0.0, 0.0, -1.0, 0.0, 0.0, -1.0, 0.0, 0.0, -1.0, 0.0, 0.0, 0.0, 1.0, 0.0, 0.0, 1.0, 0.0, 0.0, 1.0, 0.0, 0.0, 1.0, 0.0, 0.0, 1.0, 0.0, 0.0, 1.0, 0.0, 0.0, -1.0, 0.0, 0.0, -1.0, 0.0, 0.0, -1.0, 0.0, 0.0, -1.0, 0.0, 0.0, -1.0, 0.0, 0.0, -1.0, 1.0, 0.0, 0.0, 1.0, 0.0, 0.0, 1.0, 0.0, 0.0, 1.0, 0.0, 0.0, 1.0, 0.0, 0.0, 1.0, 0.0, 0.0, -1.0, 0.0, 0.0, -1.0, 0.0, 0.0, -1.0, 0.0, 0.0, -1.0, 0.0, 0.0, -1.0, 0.0, 0.0, -1.0, 0.0, 0.0, 0.0, 1.0, 0.0, 0.0, 1.0, 0.0, 0.0, 1.0, 0.0, 0.0, 1.0, 0.0, 0.0, 1.0, 0.0, 0.0, 1.0, 0.0, 0.0, -1.0, 0.0, 0.0, -1.0, 0.0, 0.0, -1.0, 0.0, 0.0, -1.0, 0.0, 0.0, -1.0, 0.0, 0.0, -1.0, 0.0, 0.0, 0.0, 1.0, 0.0, 0.0, 1.0, 0.0, 0.0, 1.0, 0.0, 0.0, 1.0, 0.0, 0.0, 1.0, 0.0, 0.0, 1.0, 0.0, 0.0, -1.0, 0.0, 0.0, -1.0, 0.0, 0.0, -1.0, 0.0, 0.0, -1.0, 0.0, 0.0, -1.0, 0.0, 0.0, -1.0, 1.0, 0.0, 0.0, 1.0, 0.0, 0.0, 1.0, 0.0, 0.0, 1.0, 0.0, 0.0, 1.0, 0.0, 0.0, 1.0, 0.0, 0.0, -1.0, 0.0, 0.0, -1.0, 0.0, 0.0, -1.0, 0.0, 0.0, -1.0, 0.0, 0.0, -1.0, 0.0, 0.0, -1.0, 0.0, 0.0, 0.0, 1.0, 0.0, 0.0, 1.0, 0.0, 0.0, 1.0, 0.0, 0.0, 1.0, 0.0, 0.0, 1.0, 0.0, 0.0, 1.0, 0.0, 0.0, -1.0, 0.0, 0.0, -1.0, 0.0, 0.0, -1.0, 0.0, 0.0, -1.0, 0.0, 0.0, -1.0, 0.0, 0.0, -1.0, 0.0, 0.0, 0.0, 1.0, 0.0, 0.0, 1.0, 0.0, 0.0, 1.0, 0.0, 0.0, 1.0, 0.0, 0.0, 1.0, 0.0, 0.0, 1.0, 0.0, 0.0, -1.0, 0.0, 0.0, -1.0, 0.0, 0.0, -1.0, 0.0, 0.0, -1.0, 0.0, 0.0, -1.0, 0.0, 0.0, -1.0, 1.0, 0.0, 0.0, 1.0, 0.0, 0.0, 1.0, 0.0, 0.0, 1.0, 0.0, 0.0, 1.0, 0.0, 0.0, 1.0, 0.0, 0.0, -1.0, 0.0, 0.0, -1.0, 0.0, 0.0, -1.0, 0.0, 0.0, -1.0, 0.0, 0.0, -1.0, 0.0, 0.0, -1.0, 0.0, 0.0, 0.0, 1.0, 0.0, 0.0, 1.0, 0.0, 0.0, 1.0, 0.0, 0.0, 1.0, 0.0, 0.0, 1.0, 0.0, 0.0, 1.0, 0.0, 0.0, -1.0, 0.0, 0.0, -1.0, 0.0, 0.0, -1.0, 0.0, 0.0, -1.0, 0.0, 0.0, -1.0, 0.0, 0.0, -1.0, 0.0, 0.0, 0.0, 1.0, 0.0, 0.0, 1.0, 0.0, 0.0, 1.0, 0.0, 0.0, 1.0, 0.0, 0.0, 1.0, 0.0, 0.0, 1.0, 0.0, 0.0, -1.0, 0.0, 0.0, -1.0, 0.0, 0.0, -1.0, 0.0, 0.0, -1.0, 0.0, 0.0, -1.0, 0.0, 0.0, -1.0, 1.0, 0.0, 0.0, 1.0, 0.0, 0.0, 1.0, 0.0, 0.0, 1.0, 0.0, 0.0, 1.0, 0.0, 0.0, 1.0, 0.0, 0.0, -1.0, 0.0, 0.0, -1.0, 0.0, 0.0, -1.0, 0.0, 0.0, -1.0, 0.0, 0.0, -1.0, 0.0, 0.0, -1.0, 0.0, 0.0, 0.0, 1.0, 0.0, 0.0, 1.0, 0.0, 0.0, 1.0, 0.0, 0.0, 1.0, 0.0, 0.0, 1.0, 0.0, 0.0, 1.0, 0.0, 0.0, -1.0, 0.0, 0.0, -1.0, 0.0, 0.0, -1.0, 0.0, 0.0, -1.0, 0.0, 0.0, -1.0, 0.0, 0.0, -1.0, 0.0, 0.0, 0.0, 1.0, 0.0, 0.0, 1.0, 0.0, 0.0, 1.0, 0.0, 0.0, 1.0, 0.0, 0.0, 1.0, 0.0, 0.0, 1.0, 0.0, 0.0, -1.0, 0.0, 0.0, -1.0, 0.0, 0.0, -1.0, 0.0, 0.0, -1.0, 0.0, 0.0, -1.0, 0.0, 0.0, -1.0, 1.0, 0.0, 0.0, 1.0, 0.0, 0.0, 1.0, 0.0, 0.0, 1.0, 0.0, 0.0, 1.0, 0.0, 0.0, 1.0, 0.0, 0.0, -1.0, 0.0, 0.0, -1.0, 0.0, 0.0, -1.0, 0.0, 0.0, -1.0, 0.0, 0.0, -1.0, 0.0, 0.0, -1.0, 0.0, 0.0, 0.0, 1.0, 0.0, 0.0, 1.0, 0.0, 0.0, 1.0, 0.0, 0.0, 1.0, 0.0, 0.0, 1.0, 0.0, 0.0, 1.0, 0.0, 0.0, -1.0, 0.0, 0.0, -1.0, 0.0, 0.0, -1.0, 0.0, 0.0, -1.0, 0.0, 0.0, -1.0, 0.0, 0.0, -1.0, 0.0, 0.0, 0.0, 1.0, 0.0, 0.0, 1.0, 0.0, 0.0, 1.0, 0.0, 0.0, 1.0, 0.0, 0.0, 1.0, 0.0, 0.0, 1.0, 0.0, 0.0, -1.0, 0.0, 0.0, -1.0, 0.0, 0.0, -1.0, 0.0, 0.0, -1.0, 0.0, 0.0, -1.0, 0.0, 0.0, -1.0, 1.0, 0.0, 0.0, 1.0, 0.0, 0.0, 1.0, 0.0, 0.0, 1.0, 0.0, 0.0, 1.0, 0.0, 0.0, 1.0, 0.0, 0.0, -1.0, 0.0, 0.0, -1.0, 0.0, 0.0, -1.0, 0.0, 0.0, -1.0, 0.0, 0.0, -1.0, 0.0, 0.0, -1.0, 0.0, 0.0, 0.0, 1.0, 0.0, 0.0, 1.0, 0.0, 0.0, 1.0, 0.0, 0.0, 1.0, 0.0, 0.0, 1.0, 0.0, 0.0, 1.0, 0.0, 0.0, -1.0, 0.0, 0.0, -1.0, 0.0, 0.0, -1.0, 0.0, 0.0, -1.0, 0.0, 0.0, -1.0, 0.0, 0.0, -1.0, 0.0, 0.0, 0.0, 1.0, 0.0, 0.0, 1.0, 0.0, 0.0, 1.0, 0.0, 0.0, 1.0, 0.0, 0.0, 1.0, 0.0, 0.0, 1.0, 0.0, 0.0, -1.0, 0.0, 0.0, -1.0, 0.0, 0.0, -1.0, 0.0, 0.0, -1.0, 0.0, 0.0, -1.0, 0.0, 0.0, -1.0, 1.0, 0.0, 0.0, 1.0, 0.0, 0.0, 1.0, 0.0, 0.0, 1.0, 0.0, 0.0, 1.0, 0.0, 0.0, 1.0, 0.0, 0.0, -1.0, 0.0, 0.0, -1.0, 0.0, 0.0, -1.0, 0.0, 0.0, -1.0, 0.0, 0.0, -1.0, 0.0, 0.0, -1.0, 0.0, 0.0, 0.0, 1.0, 0.0, 0.0, 1.0, 0.0, 0.0, 1.0, 0.0, 0.0, 1.0, 0.0, 0.0, 1.0, 0.0, 0.0, 1.0, 0.0, 0.0, -1.0, 0.0, 0.0, -1.0, 0.0, 0.0, -1.0, 0.0, 0.0, -1.0, 0.0, 0.0, -1.0, 0.0, 0.0, -1.0, 0.0, 0.0, 0.0, 1.0, 0.0, 0.0, 1.0, 0.0, 0.0, 1.0, 0.0, 0.0, 1.0, 0.0, 0.0, 1.0, 0.0, 0.0, 1.0, 0.0, 0.0, -1.0, 0.0, 0.0, -1.0, 0.0, 0.0, -1.0, 0.0, 0.0, -1.0, 0.0, 0.0, -1.0, 0.0, 0.0, -1.0, 1.0, 0.0, 0.0, 1.0, 0.0, 0.0, 1.0, 0.0, 0.0, 1.0, 0.0, 0.0, 1.0, 0.0, 0.0, 1.0, 0.0, 0.0, -1.0, 0.0, 0.0, -1.0, 0.0, 0.0, -1.0, 0.0, 0.0, -1.0, 0.0, 0.0, -1.0, 0.0, 0.0, -1.0, 0.0, 0.0, 0.0, 1.0, 0.0, 0.0, 1.0, 0.0, 0.0, 1.0, 0.0, 0.0, 1.0, 0.0, 0.0, 1.0, 0.0, 0.0, 1.0, 0.0, 0.0, -1.0, 0.0, 0.0, -1.0, 0.0, 0.0, -1.0, 0.0, 0.0, -1.0, 0.0, 0.0, -1.0, 0.0, 0.0, -1.0, 0.0, 0.0, 0.0, 1.0, 0.0, 0.0, 1.0, 0.0, 0.0, 1.0, 0.0, 0.0, 1.0, 0.0, 0.0, 1.0, 0.0, 0.0, 1.0, 0.0, 0.0, -1.0, 0.0, 0.0, -1.0, 0.0, 0.0, -1.0, 0.0, 0.0, -1.0, 0.0, 0.0, -1.0, 0.0, 0.0, -1.0, 1.0, 0.0, 0.0, 1.0, 0.0, 0.0, 1.0, 0.0, 0.0, 1.0, 0.0, 0.0, 1.0, 0.0, 0.0, 1.0, 0.0, 0.0, -1.0, 0.0, 0.0, -1.0, 0.0, 0.0, -1.0, 0.0, 0.0, -1.0, 0.0, 0.0, -1.0, 0.0, 0.0, -1.0, 0.0, 0.0, 0.0, 1.0, 0.0, 0.0, 1.0, 0.0, 0.0, 1.0, 0.0, 0.0, 1.0, 0.0, 0.0, 1.0, 0.0, 0.0, 1.0, 0.0, 0.0, -1.0, 0.0, 0.0, -1.0, 0.0, 0.0, -1.0, 0.0, 0.0, -1.0, 0.0, 0.0, -1.0, 0.0, 0.0, -1.0, 0.0, 0.0, 0.0, 1.0, 0.0, 0.0, 1.0, 0.0, 0.0, 1.0, 0.0, 0.0, 1.0, 0.0, 0.0, 1.0, 0.0, 0.0, 1.0, 0.0, 0.0, -1.0, 0.0, 0.0, -1.0, 0.0, 0.0, -1.0, 0.0, 0.0, -1.0, 0.0, 0.0, -1.0, 0.0, 0.0, -1.0, 1.0, 0.0, 0.0, 1.0, 0.0, 0.0, 1.0, 0.0, 0.0, 1.0, 0.0, 0.0, 1.0, 0.0, 0.0, 1.0, 0.0, 0.0, -1.0, 0.0, 0.0, -1.0, 0.0, 0.0, -1.0, 0.0, 0.0, -1.0, 0.0, 0.0, -1.0, 0.0, 0.0, -1.0, 0.0, 0.0, 0.0, 1.0, 0.0, 0.0, 1.0, 0.0, 0.0, 1.0, 0.0, 0.0, 1.0, 0.0, 0.0, 1.0, 0.0, 0.0, 1.0, 0.0, 0.0, -1.0, 0.0, 0.0, -1.0, 0.0, 0.0, -1.0, 0.0, 0.0, -1.0, 0.0, 0.0, -1.0, 0.0, 0.0, -1.0, 0.0, 0.0, 0.0, 1.0, 0.0, 0.0, 1.0, 0.0, 0.0, 1.0, 0.0, 0.0, 1.0, 0.0, 0.0, 1.0, 0.0, 0.0, 1.0, 0.0, 0.0, -1.0, 0.0, 0.0, -1.0, 0.0, 0.0, -1.0, 0.0, 0.0, -1.0, 0.0, 0.0, -1.0, 0.0, 0.0, -1.0, 1.0, 0.0, 0.0, 1.0, 0.0, 0.0, 1.0, 0.0, 0.0, 1.0, 0.0, 0.0, 1.0, 0.0, 0.0, 1.0, 0.0, 0.0, -1.0, 0.0, 0.0, -1.0, 0.0, 0.0, -1.0, 0.0, 0.0, -1.0, 0.0, 0.0, -1.0, 0.0, 0.0, -1.0, 0.0, 0.0, 0.0, 1.0, 0.0, 0.0, 1.0, 0.0, 0.0, 1.0, 0.0, 0.0, 1.0, 0.0, 0.0, 1.0, 0.0, 0.0, 1.0, 0.0, 0.0, -1.0, 0.0, 0.0, -1.0, 0.0, 0.0, -1.0, 0.0, 0.0, -1.0, 0.0, 0.0, -1.0, 0.0, 0.0, -1.0, 0.0, 0.0, 0.0, 1.0, 0.0, 0.0, 1.0, 0.0, 0.0, 1.0, 0.0, 0.0, 1.0, 0.0, 0.0, 1.0, 0.0, 0.0, 1.0, 0.0, 0.0, -1.0, 0.0, 0.0, -1.0, 0.0, 0.0, -1.0, 0.0, 0.0, -1.0, 0.0, 0.0, -1.0, 0.0, 0.0, -1.0, 1.0, 0.0, 0.0, 1.0, 0.0, 0.0, 1.0, 0.0, 0.0, 1.0, 0.0, 0.0, 1.0, 0.0, 0.0, 1.0, 0.0, 0.0, -1.0, 0.0, 0.0, -1.0, 0.0, 0.0, -1.0, 0.0, 0.0, -1.0, 0.0, 0.0, -1.0, 0.0, 0.0, -1.0, 0.0, 0.0, 0.0, 1.0, 0.0, 0.0, 1.0, 0.0, 0.0, 1.0, 0.0, 0.0, 1.0, 0.0, 0.0, 1.0, 0.0, 0.0, 1.0, 0.0, 0.0, -1.0, 0.0, 0.0, -1.0, 0.0, 0.0, -1.0, 0.0, 0.0, -1.0, 0.0, 0.0, -1.0, 0.0, 0.0, -1.0, 0.0, 0.0, 0.0, 1.0, 0.0, 0.0, 1.0, 0.0, 0.0, 1.0, 0.0, 0.0, 1.0, 0.0, 0.0, 1.0, 0.0, 0.0, 1.0, 0.0, 0.0, -1.0, 0.0, 0.0, -1.0, 0.0, 0.0, -1.0, 0.0, 0.0, -1.0, 0.0, 0.0, -1.0, 0.0, 0.0, -1.0, 1.0, 0.0, 0.0, 1.0, 0.0, 0.0, 1.0, 0.0, 0.0, 1.0, 0.0, 0.0, 1.0, 0.0, 0.0, 1.0, 0.0, 0.0, -1.0, 0.0, 0.0, -1.0, 0.0, 0.0, -1.0, 0.0, 0.0, -1.0, 0.0, 0.0, -1.0, 0.0, 0.0, -1.0, 0.0, 0.0, 0.0, 1.0, 0.0, 0.0, 1.0, 0.0, 0.0, 1.0, 0.0, 0.0, 1.0, 0.0, 0.0, 1.0, 0.0, 0.0, 1.0, 0.0, 0.0, -1.0, 0.0, 0.0, -1.0, 0.0, 0.0, -1.0, 0.0, 0.0, -1.0, 0.0, 0.0, -1.0, 0.0, 0.0, -1.0, 0.0, 0.0, 0.0, 1.0, 0.0, 0.0, 1.0, 0.0, 0.0, 1.0, 0.0, 0.0, 1.0, 0.0, 0.0, 1.0, 0.0, 0.0, 1.0, 0.0, 0.0, -1.0, 0.0, 0.0, -1.0, 0.0, 0.0, -1.0, 0.0, 0.0, -1.0, 0.0, 0.0, -1.0, 0.0, 0.0, -1.0, 1.0, 0.0, 0.0, 1.0, 0.0, 0.0, 1.0, 0.0, 0.0, 1.0, 0.0, 0.0, 1.0, 0.0, 0.0, 1.0, 0.0, 0.0, -1.0, 0.0, 0.0, -1.0, 0.0, 0.0, -1.0, 0.0, 0.0, -1.0, 0.0, 0.0, -1.0, 0.0, 0.0, -1.0, 0.0, 0.0, 0.0, 1.0, 0.0, 0.0, 1.0, 0.0, 0.0, 1.0, 0.0, 0.0, 1.0, 0.0, 0.0, 1.0, 0.0, 0.0, 1.0, 0.0, 0.0, -1.0, 0.0, 0.0, -1.0, 0.0, 0.0, -1.0, 0.0, 0.0, -1.0, 0.0, 0.0, -1.0, 0.0, 0.0, -1.0, 0.0, 0.0, 0.0, 1.0, 0.0, 0.0, 1.0, 0.0, 0.0, 1.0, 0.0, 0.0, 1.0, 0.0, 0.0, 1.0, 0.0, 0.0, 1.0, 0.0, 0.0, -1.0, 0.0, 0.0, -1.0, 0.0, 0.0, -1.0, 0.0, 0.0, -1.0, 0.0, 0.0, -1.0, 0.0, 0.0, -1.0, 1.0, 0.0, 0.0, 1.0, 0.0, 0.0, 1.0, 0.0, 0.0, 1.0, 0.0, 0.0, 1.0, 0.0, 0.0, 1.0, 0.0, 0.0, -1.0, 0.0, 0.0, -1.0, 0.0, 0.0, -1.0, 0.0, 0.0, -1.0, 0.0, 0.0, -1.0, 0.0, 0.0, -1.0, 0.0, 0.0, 0.0, 1.0, 0.0, 0.0, 1.0, 0.0, 0.0, 1.0, 0.0, 0.0, 1.0, 0.0, 0.0, 1.0, 0.0, 0.0, 1.0, 0.0, 0.0, -1.0, 0.0, 0.0, -1.0, 0.0, 0.0, -1.0, 0.0, 0.0, -1.0, 0.0, 0.0, -1.0, 0.0, 0.0, -1.0, 0.0, 0.0, 0.0, 1.0, 0.0, 0.0, 1.0, 0.0, 0.0, 1.0, 0.0, 0.0, 1.0, 0.0, 0.0, 1.0, 0.0, 0.0, 1.0, 0.0, 0.0, -1.0, 0.0, 0.0, -1.0, 0.0, 0.0, -1.0, 0.0, 0.0, -1.0, 0.0, 0.0, -1.0, 0.0, 0.0, -1.0, 1.0, 0.0, 0.0, 1.0, 0.0, 0.0, 1.0, 0.0, 0.0, 1.0, 0.0, 0.0, 1.0, 0.0, 0.0, 1.0, 0.0, 0.0, -1.0, 0.0, 0.0, -1.0, 0.0, 0.0, -1.0, 0.0, 0.0, -1.0, 0.0, 0.0, -1.0, 0.0, 0.0, -1.0, 0.0, 0.0, 0.0, 1.0, 0.0, 0.0, 1.0, 0.0, 0.0, 1.0, 0.0, 0.0, 1.0, 0.0, 0.0, 1.0, 0.0, 0.0, 1.0, 0.0, 0.0, -1.0, 0.0, 0.0, -1.0, 0.0, 0.0, -1.0, 0.0, 0.0, -1.0, 0.0, 0.0, -1.0, 0.0, 0.0, -1.0, 0.0, 0.0, 0.0, 1.0, 0.0, 0.0, 1.0, 0.0, 0.0, 1.0, 0.0, 0.0, 1.0, 0.0, 0.0, 1.0, 0.0, 0.0, 1.0, 0.0, 0.0, -1.0, 0.0, 0.0, -1.0, 0.0, 0.0, -1.0, 0.0, 0.0, -1.0, 0.0, 0.0, -1.0, 0.0, 0.0, -1.0, 1.0, 0.0, 0.0, 1.0, 0.0, 0.0, 1.0, 0.0, 0.0, 1.0, 0.0, 0.0, 1.0, 0.0, 0.0, 1.0, 0.0, 0.0, -1.0, 0.0, 0.0, -1.0, 0.0, 0.0, -1.0, 0.0, 0.0, -1.0, 0.0, 0.0, -1.0, 0.0, 0.0, -1.0, 0.0, 0.0, 0.0, 1.0, 0.0, 0.0, 1.0, 0.0, 0.0, 1.0, 0.0, 0.0, 1.0, 0.0, 0.0, 1.0, 0.0, 0.0, 1.0, 0.0, 0.0, -1.0, 0.0, 0.0, -1.0, 0.0, 0.0, -1.0, 0.0, 0.0, -1.0, 0.0, 0.0, -1.0, 0.0, 0.0, -1.0, 0.0, 0.0, 0.0, 1.0, 0.0, 0.0, 1.0, 0.0, 0.0, 1.0, 0.0, 0.0, 1.0, 0.0, 0.0, 1.0, 0.0, 0.0, 1.0, 0.0, 0.0, -1.0, 0.0, 0.0, -1.0, 0.0, 0.0, -1.0, 0.0, 0.0, -1.0, 0.0, 0.0, -1.0, 0.0, 0.0, -1.0, 1.0, 0.0, 0.0, 1.0, 0.0, 0.0, 1.0, 0.0, 0.0, 1.0, 0.0, 0.0, 1.0, 0.0, 0.0, 1.0, 0.0, 0.0, -1.0, 0.0, 0.0, -1.0, 0.0, 0.0, -1.0, 0.0, 0.0, -1.0, 0.0, 0.0, -1.0, 0.0, 0.0, -1.0, 0.0, 0.0, 0.0, 1.0, 0.0, 0.0, 1.0, 0.0, 0.0, 1.0, 0.0, 0.0, 1.0, 0.0, 0.0, 1.0, 0.0, 0.0, 1.0, 0.0, 0.0, -1.0, 0.0, 0.0, -1.0, 0.0, 0.0, -1.0, 0.0, 0.0, -1.0, 0.0, 0.0, -1.0, 0.0, 0.0, -1.0, 0.0, 0.0, 0.0, 1.0, 0.0, 0.0, 1.0, 0.0, 0.0, 1.0, 0.0, 0.0, 1.0, 0.0, 0.0, 1.0, 0.0, 0.0, 1.0, 0.0, 0.0, -1.0, 0.0, 0.0, -1.0, 0.0, 0.0, -1.0, 0.0, 0.0, -1.0, 0.0, 0.0, -1.0, 0.0, 0.0, -1.0, 1.0, 0.0, 0.0, 1.0, 0.0, 0.0, 1.0, 0.0, 0.0, 1.0, 0.0, 0.0, 1.0, 0.0, 0.0, 1.0, 0.0, 0.0, -1.0, 0.0, 0.0, -1.0, 0.0, 0.0, -1.0, 0.0, 0.0, -1.0, 0.0, 0.0, -1.0, 0.0, 0.0, -1.0, 0.0, 0.0, 0.0, 1.0, 0.0, 0.0, 1.0, 0.0, 0.0, 1.0, 0.0, 0.0, 1.0, 0.0, 0.0, 1.0, 0.0, 0.0, 1.0, 0.0, 0.0, -1.0, 0.0, 0.0, -1.0, 0.0, 0.0, -1.0, 0.0, 0.0, -1.0, 0.0, 0.0, -1.0, 0.0, 0.0, -1.0, 0.0, 0.0, 0.0, 1.0, 0.0, 0.0, 1.0, 0.0, 0.0, 1.0, 0.0, 0.0, 1.0, 0.0, 0.0, 1.0, 0.0, 0.0, 1.0, 0.0, 0.0, -1.0, 0.0, 0.0, -1.0, 0.0, 0.0, -1.0, 0.0, 0.0, -1.0, 0.0, 0.0, -1.0, 0.0, 0.0, -1.0, 1.0, 0.0, 0.0, 1.0, 0.0, 0.0, 1.0, 0.0, 0.0, 1.0, 0.0, 0.0, 1.0, 0.0, 0.0, 1.0, 0.0, 0.0, -1.0, 0.0, 0.0, -1.0, 0.0, 0.0, -1.0, 0.0, 0.0, -1.0, 0.0, 0.0, -1.0, 0.0, 0.0, -1.0, 0.0, 0.0, 0.0, 1.0, 0.0, 0.0, 1.0, 0.0, 0.0, 1.0, 0.0, 0.0, 1.0, 0.0, 0.0, 1.0, 0.0, 0.0, 1.0, 0.0, 0.0, -1.0, 0.0, 0.0, -1.0, 0.0, 0.0, -1.0, 0.0, 0.0, -1.0, 0.0, 0.0, -1.0, 0.0, 0.0, -1.0, 0.0, 0.0, 0.0, 1.0, 0.0, 0.0, 1.0, 0.0, 0.0, 1.0, 0.0, 0.0, 1.0, 0.0, 0.0, 1.0, 0.0, 0.0, 1.0, 0.0, 0.0, -1.0, 0.0, 0.0, -1.0, 0.0, 0.0, -1.0, 0.0, 0.0, -1.0, 0.0, 0.0, -1.0, 0.0, 0.0, -1.0, 1.0, 0.0, 0.0, 1.0, 0.0, 0.0, 1.0, 0.0, 0.0, 1.0, 0.0, 0.0, 1.0, 0.0, 0.0, 1.0, 0.0, 0.0, -1.0, 0.0, 0.0, -1.0, 0.0, 0.0, -1.0, 0.0, 0.0, -1.0, 0.0, 0.0, -1.0, 0.0, 0.0, -1.0, 0.0, 0.0, 0.0, 1.0, 0.0, 0.0, 1.0, 0.0, 0.0, 1.0, 0.0, 0.0, 1.0, 0.0, 0.0, 1.0, 0.0, 0.0, 1.0, 0.0, 0.0, -1.0, 0.0, 0.0, -1.0, 0.0, 0.0, -1.0, 0.0, 0.0, -1.0, 0.0, 0.0, -1.0, 0.0, 0.0, -1.0, 0.0, 0.0, 0.0, 1.0, 0.0, 0.0, 1.0, 0.0, 0.0, 1.0, 0.0, 0.0, 1.0, 0.0, 0.0, 1.0, 0.0, 0.0, 1.0, 0.0, 0.0, -1.0, 0.0, 0.0, -1.0, 0.0, 0.0, -1.0, 0.0, 0.0, -1.0, 0.0, 0.0, -1.0, 0.0, 0.0, -1.0, 1.0, 0.0, 0.0, 1.0, 0.0, 0.0, 1.0, 0.0, 0.0, 1.0, 0.0, 0.0, 1.0, 0.0, 0.0, 1.0, 0.0, 0.0, -1.0, 0.0, 0.0, -1.0, 0.0, 0.0, -1.0, 0.0, 0.0, -1.0, 0.0, 0.0, -1.0, 0.0, 0.0, -1.0, 0.0, 0.0, 0.0, 1.0, 0.0, 0.0, 1.0, 0.0, 0.0, 1.0, 0.0, 0.0, 1.0, 0.0, 0.0, 1.0, 0.0, 0.0, 1.0, 0.0, 0.0, -1.0, 0.0, 0.0, -1.0, 0.0, 0.0, -1.0, 0.0, 0.0, -1.0, 0.0, 0.0, -1.0, 0.0, 0.0, -1.0, 0.0, 0.0, 0.0, 1.0, 0.0, 0.0, 1.0, 0.0, 0.0, 1.0, 0.0, 0.0, 1.0, 0.0, 0.0, 1.0, 0.0, 0.0, 1.0, 0.0, 0.0, -1.0, 0.0, 0.0, -1.0, 0.0, 0.0, -1.0, 0.0, 0.0, -1.0, 0.0, 0.0, -1.0, 0.0, 0.0, -1.0, 1.0, 0.0, 0.0, 1.0, 0.0, 0.0, 1.0, 0.0, 0.0, 1.0, 0.0, 0.0, 1.0, 0.0, 0.0, 1.0, 0.0, 0.0, -1.0, 0.0, 0.0, -1.0, 0.0, 0.0, -1.0, 0.0, 0.0, -1.0, 0.0, 0.0, -1.0, 0.0, 0.0, -1.0, 0.0, 0.0, 0.0, 1.0, 0.0, 0.0, 1.0, 0.0, 0.0, 1.0, 0.0, 0.0, 1.0, 0.0, 0.0, 1.0, 0.0, 0.0, 1.0, 0.0, 0.0, -1.0, 0.0, 0.0, -1.0, 0.0, 0.0, -1.0, 0.0, 0.0, -1.0, 0.0, 0.0, -1.0, 0.0, 0.0, -1.0, 0.0, 0.0, 0.0, 1.0, 0.0, 0.0, 1.0, 0.0, 0.0, 1.0, 0.0, 0.0, 1.0, 0.0, 0.0, 1.0, 0.0, 0.0, 1.0, 0.0, 0.0, -1.0, 0.0, 0.0, -1.0, 0.0, 0.0, -1.0, 0.0, 0.0, -1.0, 0.0, 0.0, -1.0, 0.0, 0.0, -1.0, 1.0, 0.0, 0.0, 1.0, 0.0, 0.0, 1.0, 0.0, 0.0, 1.0, 0.0, 0.0, 1.0, 0.0, 0.0, 1.0, 0.0, 0.0, -1.0, 0.0, 0.0, -1.0, 0.0, 0.0, -1.0, 0.0, 0.0, -1.0, 0.0, 0.0, -1.0, 0.0, 0.0, -1.0, 0.0, 0.0, 0.0, 1.0, 0.0, 0.0, 1.0, 0.0, 0.0, 1.0, 0.0, 0.0, 1.0, 0.0, 0.0, 1.0, 0.0, 0.0, 1.0, 0.0, 0.0, -1.0, 0.0, 0.0, -1.0, 0.0, 0.0, -1.0, 0.0, 0.0, -1.0, 0.0, 0.0, -1.0, 0.0, 0.0, -1.0, 0.0, 0.0, 0.0, 1.0, 0.0, 0.0, 1.0, 0.0, 0.0, 1.0, 0.0, 0.0, 1.0, 0.0, 0.0, 1.0, 0.0, 0.0, 1.0, 0.0, 0.0, -1.0, 0.0, 0.0, -1.0, 0.0, 0.0, -1.0, 0.0, 0.0, -1.0, 0.0, 0.0, -1.0, 0.0, 0.0, -1.0, 1.0, 0.0, 0.0, 1.0, 0.0, 0.0, 1.0, 0.0, 0.0, 1.0, 0.0, 0.0, 1.0, 0.0, 0.0, 1.0, 0.0, 0.0, -1.0, 0.0, 0.0, -1.0, 0.0, 0.0, -1.0, 0.0, 0.0, -1.0, 0.0, 0.0, -1.0, 0.0, 0.0, -1.0, 0.0, 0.0, 0.0, 1.0, 0.0, 0.0, 1.0, 0.0, 0.0, 1.0, 0.0, 0.0, 1.0, 0.0, 0.0, 1.0, 0.0, 0.0, 1.0, 0.0, 0.0, -1.0, 0.0, 0.0, -1.0, 0.0, 0.0, -1.0, 0.0, 0.0, -1.0, 0.0, 0.0, -1.0, 0.0, 0.0, -1.0, 0.0, 0.0, 0.0, 1.0, 0.0, 0.0, 1.0, 0.0, 0.0, 1.0, 0.0, 0.0, 1.0, 0.0, 0.0, 1.0, 0.0, 0.0, 1.0, 0.0, 0.0, -1.0, 0.0, 0.0, -1.0, 0.0, 0.0, -1.0, 0.0, 0.0, -1.0, 0.0, 0.0, -1.0, 0.0, 0.0, -1.0, 1.0, 0.0, 0.0, 1.0, 0.0, 0.0, 1.0, 0.0, 0.0, 1.0, 0.0, 0.0, 1.0, 0.0, 0.0, 1.0, 0.0, 0.0, -1.0, 0.0, 0.0, -1.0, 0.0, 0.0, -1.0, 0.0, 0.0, -1.0, 0.0, 0.0, -1.0, 0.0, 0.0, -1.0, 0.0, 0.0, 0.0, 1.0, 0.0, 0.0, 1.0, 0.0, 0.0, 1.0, 0.0, 0.0, 1.0, 0.0, 0.0, 1.0, 0.0, 0.0, 1.0, 0.0, 0.0, -1.0, 0.0, 0.0, -1.0, 0.0, 0.0, -1.0, 0.0, 0.0, -1.0, 0.0, 0.0, -1.0, 0.0, 0.0, -1.0, 0.0, 0.0, 0.0, 1.0, 0.0, 0.0, 1.0, 0.0, 0.0, 1.0, 0.0, 0.0, 1.0, 0.0, 0.0, 1.0, 0.0, 0.0, 1.0, 0.0, 0.0, -1.0, 0.0, 0.0, -1.0, 0.0, 0.0, -1.0, 0.0, 0.0, -1.0, 0.0, 0.0, -1.0, 0.0, 0.0, -1.0, 1.0, 0.0, 0.0, 1.0, 0.0, 0.0, 1.0, 0.0, 0.0, 1.0, 0.0, 0.0, 1.0, 0.0, 0.0, 1.0, 0.0, 0.0, -1.0, 0.0, 0.0, -1.0, 0.0, 0.0, -1.0, 0.0, 0.0, -1.0, 0.0, 0.0, -1.0, 0.0, 0.0, -1.0, 0.0, 0.0, 0.0, 1.0, 0.0, 0.0, 1.0, 0.0, 0.0, 1.0, 0.0, 0.0, 1.0, 0.0, 0.0, 1.0, 0.0, 0.0, 1.0, 0.0, 0.0, -1.0, 0.0, 0.0, -1.0, 0.0, 0.0, -1.0, 0.0, 0.0, -1.0, 0.0, 0.0, -1.0, 0.0, 0.0, -1.0, 0.0, 0.0, 0.0, 1.0, 0.0, 0.0, 1.0, 0.0, 0.0, 1.0, 0.0, 0.0, 1.0, 0.0, 0.0, 1.0, 0.0, 0.0, 1.0, 0.0, 0.0, -1.0, 0.0, 0.0, -1.0, 0.0, 0.0, -1.0, 0.0, 0.0, -1.0, 0.0, 0.0, -1.0, 0.0, 0.0, -1.0, 1.0, 0.0, 0.0, 1.0, 0.0, 0.0, 1.0, 0.0, 0.0, 1.0, 0.0, 0.0, 1.0, 0.0, 0.0, 1.0, 0.0, 0.0, -1.0, 0.0, 0.0, -1.0, 0.0, 0.0, -1.0, 0.0, 0.0, -1.0, 0.0, 0.0, -1.0, 0.0, 0.0, -1.0, 0.0, 0.0, 0.0, 1.0, 0.0, 0.0, 1.0, 0.0, 0.0, 1.0, 0.0, 0.0, 1.0, 0.0, 0.0, 1.0, 0.0, 0.0, 1.0, 0.0, 0.0, -1.0, 0.0, 0.0, -1.0, 0.0, 0.0, -1.0, 0.0, 0.0, -1.0, 0.0, 0.0, -1.0, 0.0, 0.0, -1.0, 0.0, 0.0, 0.0, 1.0, 0.0, 0.0, 1.0, 0.0, 0.0, 1.0, 0.0, 0.0, 1.0, 0.0, 0.0, 1.0, 0.0, 0.0, 1.0, 0.0, 0.0, -1.0, 0.0, 0.0, -1.0, 0.0, 0.0, -1.0, 0.0, 0.0, -1.0, 0.0, 0.0, -1.0, 0.0, 0.0, -1.0, 1.0, 0.0, 0.0, 1.0, 0.0, 0.0, 1.0, 0.0, 0.0, 1.0, 0.0, 0.0, 1.0, 0.0, 0.0, 1.0, 0.0, 0.0, -1.0, 0.0, 0.0, -1.0, 0.0, 0.0, -1.0, 0.0, 0.0, -1.0, 0.0, 0.0, -1.0, 0.0, 0.0, -1.0, 0.0, 0.0, 0.0, 1.0, 0.0, 0.0, 1.0, 0.0, 0.0, 1.0, 0.0, 0.0, 1.0, 0.0, 0.0, 1.0, 0.0, 0.0, 1.0, 0.0, 0.0, -1.0, 0.0, 0.0, -1.0, 0.0, 0.0, -1.0, 0.0, 0.0, -1.0, 0.0, 0.0, -1.0, 0.0, 0.0, -1.0, 0.0, 0.0, 0.0, 1.0, 0.0, 0.0, 1.0, 0.0, 0.0, 1.0, 0.0, 0.0, 1.0, 0.0, 0.0, 1.0, 0.0, 0.0, 1.0, 0.0, 0.0, -1.0, 0.0, 0.0, -1.0, 0.0, 0.0, -1.0, 0.0, 0.0, -1.0, 0.0, 0.0, -1.0, 0.0, 0.0, -1.0, 1.0, 0.0, 0.0, 1.0, 0.0, 0.0, 1.0, 0.0, 0.0, 1.0, 0.0, 0.0, 1.0, 0.0, 0.0, 1.0, 0.0, 0.0, -1.0, 0.0, 0.0, -1.0, 0.0, 0.0, -1.0, 0.0, 0.0, -1.0, 0.0, 0.0, -1.0, 0.0, 0.0, -1.0, 0.0, 0.0, 0.0, 1.0, 0.0, 0.0, 1.0, 0.0, 0.0, 1.0, 0.0, 0.0, 1.0, 0.0, 0.0, 1.0, 0.0, 0.0, 1.0, 0.0, 0.0, -1.0, 0.0, 0.0, -1.0, 0.0, 0.0, -1.0, 0.0, 0.0, -1.0, 0.0, 0.0, -1.0, 0.0, 0.0, -1.0, 0.0, 0.0, 0.0, 1.0, 0.0, 0.0, 1.0, 0.0, 0.0, 1.0, 0.0, 0.0, 1.0, 0.0, 0.0, 1.0, 0.0, 0.0, 1.0, 0.0, 0.0, -1.0, 0.0, 0.0, -1.0, 0.0, 0.0, -1.0, 0.0, 0.0, -1.0, 0.0, 0.0, -1.0, 0.0, 0.0, -1.0])] * 3)])

# ---- objects
ob_cube_001 = bpy.data.objects.new('Cube.001', me_cube_001)

# ---- transforms, parenting, visibility, modifiers, constraints
ob_cube_001.location = (5.0, -4.945e-05, -1.102e-06)
ob_cube_001.rotation_euler = (1.571, 0.0, 0.0)
ob_cube_001.scale = (1.0, 1.111, -1.0)
ob_cube_001.lineart.crease_threshold = 0.0
_c = ob_cube_001.constraints.new('ACTION'); _c.name = 'Action'
_c.mix_mode = 'AFTER_FULL'

# ---- collection membership
col_collection_1.objects.link(ob_cube_001)

# ---- scene / render settings (as saved in the file)
scene.frame_start = 1; scene.frame_end = 250; scene.frame_set(0)
scene.render.engine = 'BLENDER_EEVEE_NEXT'
scene.render.resolution_percentage = 50
scene.render.dither_intensity = 0.0
scene.cycles.use_denoising = False
scene.cycles.samples = 128
scene.cycles.sampling_pattern = 'TABULATED_SOBOL'
scene.cycles.use_adaptive_sampling = False
scene.cycles.use_light_tree = False
scene.view_settings.view_transform = 'Standard'
bpy.context.view_layer.update()

# ---- added for rendering (the .blend has no active camera and no usable light): camera, sun
cam_auto = bpy.data.cameras.new('AutoCamera')
cam_auto.lens = 50.0
cam_auto.sensor_width = 36.0
cam_auto.clip_end = 1338.1
ob_auto_camera = bpy.data.objects.new('AutoCamera', cam_auto)
scene.collection.objects.link(ob_auto_camera)
ob_auto_camera.location = (84.3206, -79.5017, 100.03)
ob_auto_camera.rotation_euler = (1.09748, -7.21219e-08, 0.694738)
scene.camera = ob_auto_camera
light_auto_sun = bpy.data.lights.new('AutoSun', 'SUN')
light_auto_sun.energy = 3.0
light_auto_sun.angle = 0.0523599
ob_auto_sun = bpy.data.objects.new('AutoSun', light_auto_sun)
scene.collection.objects.link(ob_auto_sun)
ob_auto_sun.rotation_euler = (0.872665, 0.174533, 0.523599)
bpy.context.view_layer.update()
